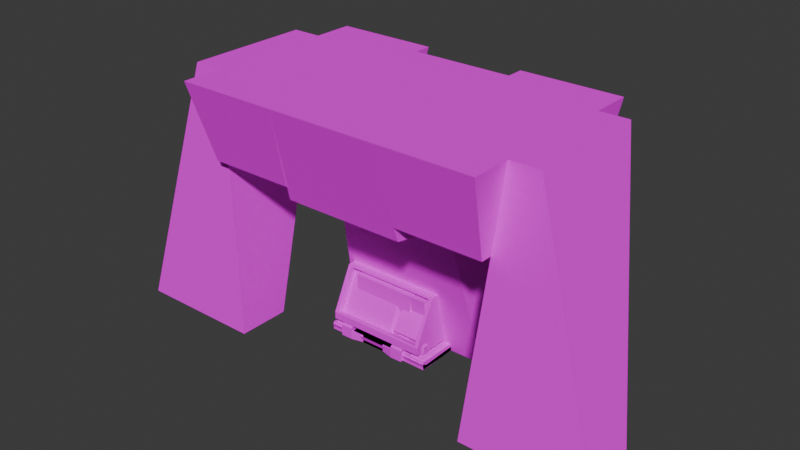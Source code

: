 # Source: desk_brutalist.blend  (saved by Blender 4.1.23; exported with 4.5.12 LTS)
import bpy
from mathutils import Matrix  # noqa: F401  (used for matrix-valued properties, if any)

bpy.ops.wm.read_factory_settings(use_empty=True)
scene = bpy.context.scene
scene.name = 'Scene'

# ---- collections
col_collection = bpy.data.collections.new('Collection'); scene.collection.children.link(col_collection)

# ---- images (referenced by path relative to the original .blend; pixels are not part of the script)
import os
ASSET_DIR = os.environ.get("B2B_ASSET_DIR", "")  # directory of the original .blend (textures are referenced by path, not embedded)
HERE = os.path.dirname(os.path.abspath(__file__))  # packed textures are extracted next to this script under _unpacked/

def load_image(name, relpath, width, height, colorspace="sRGB"):
    """Load a texture the original file referenced (path relative to the .blend, or extracted next to this script)."""
    p = next((c for c in (os.path.join(HERE, relpath), os.path.join(ASSET_DIR, relpath)) if relpath and os.path.exists(c)), "")
    if p:
        img = bpy.data.images.load(p, check_existing=True)
        img.name = name
    else:  # same state as the original file: an image datablock whose file is absent (Cycles renders it pink)
        img = bpy.data.images.new(name, width, height)
        img.source = "FILE"
        img.filepath = "//" + (relpath or name)
    img.colorspace_settings.name = colorspace
    return img
img_asphalt5_tex_png = load_image('asphalt5_tex.png', 'asphalt5_tex.png', 1024, 1024, 'sRGB')
img_monitor = load_image('Monitor', 'Monitor.png', 1024, 1024, 'sRGB')
img_keyboard = load_image('Keyboard', 'Keyboard.png', 1024, 1024, 'sRGB')
img_cpu = load_image('CPU', 'CPU.png', 1024, 1024, 'sRGB')

# ---- materials (node trees are filled in below, after node groups)
mat_material_003 = bpy.data.materials.new('Material.003')
mat_material_001 = bpy.data.materials.new('Material.001')
mat_material_002 = bpy.data.materials.new('Material.002')
mat_computer_brutalist_cpu_tex = bpy.data.materials.new('computer_brutalist_cpu_tex')

# ---- material node trees
mat_material_003.use_nodes = True; mat_material_003.node_tree.nodes.clear()
_N = mat_material_003.node_tree.nodes; _L = mat_material_003.node_tree.links
n0 = _N.new('ShaderNodeBsdfPrincipled'); n0.name = 'Principled BSDF'; n0.location = (10, 300)
n0.inputs[1].default_value = 0.1181
n0.inputs[2].default_value = 1.0
n0.inputs[3].default_value = 1.0
n1 = _N.new('ShaderNodeOutputMaterial'); n1.name = 'Material Output'; n1.location = (300, 300)
n2 = _N.new('ShaderNodeTexImage'); n2.name = 'Image Texture'; n2.location = (-280, 280)
n2.image = img_asphalt5_tex_png
n2.interpolation = 'Closest'
_L.new(n0.outputs[0], n1.inputs[0])
_L.new(n2.outputs[0], n0.inputs[0])
n1.is_active_output = True
mat_material_001.use_nodes = True; mat_material_001.node_tree.nodes.clear()
_N = mat_material_001.node_tree.nodes; _L = mat_material_001.node_tree.links
n0 = _N.new('ShaderNodeBsdfPrincipled'); n0.name = 'Principled BSDF'; n0.location = (-200, 100)
n0.inputs[2].default_value = 1.0
n1 = _N.new('ShaderNodeOutputMaterial'); n1.name = 'Material Output'; n1.location = (200, 100)
n2 = _N.new('ShaderNodeTexImage'); n2.name = 'Image Texture'; n2.location = (-490, 80)
n2.image = img_monitor
n2.interpolation = 'Closest'
_L.new(n0.outputs[0], n1.inputs[0])
_L.new(n2.outputs[0], n0.inputs[0])
n1.is_active_output = True
mat_material_002.use_nodes = True; mat_material_002.node_tree.nodes.clear()
_N = mat_material_002.node_tree.nodes; _L = mat_material_002.node_tree.links
n0 = _N.new('ShaderNodeBsdfPrincipled'); n0.name = 'Principled BSDF'; n0.location = (10, 300)
n1 = _N.new('ShaderNodeOutputMaterial'); n1.name = 'Material Output'; n1.location = (300, 300)
n2 = _N.new('ShaderNodeTexImage'); n2.name = 'Image Texture'; n2.location = (-280, 280)
n2.image = img_keyboard
n2.interpolation = 'Closest'
_L.new(n0.outputs[0], n1.inputs[0])
_L.new(n2.outputs[0], n0.inputs[0])
n1.is_active_output = True
mat_computer_brutalist_cpu_tex.use_nodes = True; mat_computer_brutalist_cpu_tex.node_tree.nodes.clear()
_N = mat_computer_brutalist_cpu_tex.node_tree.nodes; _L = mat_computer_brutalist_cpu_tex.node_tree.links
n0 = _N.new('ShaderNodeBsdfPrincipled'); n0.name = 'Principled BSDF'; n0.location = (-200, 100)
n0.inputs[2].default_value = 1.0
n1 = _N.new('ShaderNodeOutputMaterial'); n1.name = 'Material Output'; n1.location = (200, 100)
n2 = _N.new('ShaderNodeTexImage'); n2.name = 'Image Texture'; n2.location = (-490, 80)
n2.image = img_cpu
n2.interpolation = 'Closest'
_L.new(n0.outputs[0], n1.inputs[0])
_L.new(n2.outputs[0], n0.inputs[0])
n1.is_active_output = True

# ---- world
world_world = bpy.data.worlds.new('World'); scene.world = world_world
world_world.use_nodes = True; world_world.node_tree.nodes.clear()
_N = world_world.node_tree.nodes; _L = world_world.node_tree.links
n0 = _N.new('ShaderNodeOutputWorld'); n0.name = 'World Output'; n0.location = (200, 100)
n1 = _N.new('ShaderNodeBackground'); n1.name = 'Background'; n1.location = (-200, 100)
n1.inputs[0].default_value = (0.05088, 0.05088, 0.05088, 1.0)
_L.new(n1.outputs[0], n0.inputs[0])
n0.is_active_output = True
world_world.color = (0.05088, 0.05088, 0.05088)
world_world.use_sun_shadow = False
world_world.sun_shadow_jitter_overblur = 0.0

# ---- meshes
me_cube_001 = bpy.data.meshes.new('Cube.001')
me_cube_001.from_pydata([(0.2322, 0.3245, 1.161), (-0.2322, 0.3245, 1.161), (-0.3484, 0.2969, 0.0), (0.3484, 0.2969, 0.0), (-0.2322, -0.5302, 1.161), (0.6967, -0.5302, 1.161), (0.2322, -0.5302, 1.161), (-0.2322, -0.5302, 1.161), (-0.6967, -0.5302, 1.161), (0.2322, -0.5302, 1.161), (-0.6967, 0.405, 1.161), (-0.2322, 0.405, 1.161), (0.2322, 0.405, 1.161), (0.6967, 0.405, 1.161), (0.3484, 0.04967, 0.0), (-0.3484, 0.04967, 0.0), (-0.6619, 0.2969, 0.7984), (-0.2671, 0.2969, 0.7984), (0.2671, 0.2969, 0.7984), (0.6619, 0.2969, 0.7984), (0.6619, -0.4236, 0.7984), (0.2671, -0.4236, 0.7984), (-0.2671, -0.4236, 0.7984), (-0.6619, -0.4236, 0.7984), (1.161, -0.1834, 0.0), (0.8304, 0.2206, 1.161), (1.161, -0.4236, 0.0), (0.8304, -0.3473, 1.161), (0.5806, -0.4236, 0.0), (0.6967, -0.3473, 1.161), (0.5806, -0.1834, 0.0), (0.6967, 0.2206, 1.161), (-1.161, -0.1834, 0.0), (-0.8304, 0.2206, 1.161), (-1.161, -0.4236, 0.0), (-0.8304, -0.3473, 1.161), (-0.5806, -0.4236, 0.0), (-0.6967, -0.3473, 1.161), (-0.5806, -0.1834, 0.0), (-0.6967, 0.2206, 1.161), (-0.2749, -0.4027, 0.7342), (0.2749, -0.4027, 0.7342), (0.2749, 0.3144, 0.7342), (-0.2749, 0.3144, 0.7342), (-0.2799, -0.1152, 0.6845), (0.2799, -0.1152, 0.6845), (0.2799, 0.3132, 0.6845), (-0.2799, 0.3132, 0.6845)], [], [(46, 45, 14, 3), (8, 7, 11, 10), (6, 5, 13, 12), (44, 47, 2, 15), (16, 10, 11, 17), (18, 12, 13, 19), (47, 46, 3, 2), (20, 5, 6, 21), (22, 7, 8, 23), (14, 15, 2, 3), (22, 23, 16, 17), (7, 22, 17, 11), (4, 9, 0, 1), (20, 21, 18, 19), (29, 31, 30, 28), (24, 25, 27, 26), (29, 27, 25, 31), (26, 28, 30, 24), (30, 31, 25, 24), (32, 33, 39, 38), (39, 37, 36, 38), (36, 37, 35, 34), (36, 34, 32, 38), (35, 37, 39, 33), (34, 35, 33, 32), (45, 44, 15, 14), (10, 16, 23, 8), (5, 20, 19, 13), (12, 18, 21, 6), (26, 27, 29, 28), (9, 4, 40, 41), (1, 0, 42, 43), (4, 1, 43, 40), (0, 9, 41, 42), (41, 40, 44, 45), (43, 42, 46, 47), (40, 43, 47, 44), (42, 41, 45, 46)])
_uv = me_cube_001.uv_layers.new(name='UVMap')
_uv.uv.foreach_set('vector', [-3.323, -4.431, -1.892, -4.431, -2.443, -2.056, -3.269, -2.056, 3.279, 2.261, 4.884, 2.261, 4.884, 5.384, 3.279, 5.384, -0.5063, 2.31, 1.098, 2.31, 1.098, 5.434, -0.5063, 5.434, -4.83, -4.431, -3.399, -4.431, -3.453, -2.056, -4.279, -2.056, 4.577, 6.868, 3.279, 6.988, 3.279, 5.384, 4.577, 5.504, 5.875, 6.868, 4.577, 6.988, 4.577, 5.384, 5.875, 5.504, -5.979, -0.4306, -4.046, -0.4306, -3.809, 1.904, -6.216, 1.904, 0.7868, 6.918, -0.5063, 7.038, -0.5063, 5.434, 0.7868, 5.554, 7.168, 6.868, 5.875, 6.988, 5.875, 5.384, 7.168, 5.504, -0.5623, 1.067, -0.5623, 3.473, -1.388, 3.473, -1.388, 1.067, -2.446, 4.554, -1.082, 4.554, -1.082, 6.959, -2.446, 6.959, -1.804, -2.056, -0.5623, -1.7, -0.5623, 0.706, -1.804, 1.067, 1.098, 2.31, 2.702, 2.31, 2.702, 5.165, 1.098, 5.165, -3.809, 4.554, -2.446, 4.554, -2.446, 6.959, -3.809, 6.959, 1.499, -5.965, 3.392, -6.085, 2.299, -1.979, 1.499, -1.929, 0.586, 2.26, -0.5063, -1.896, 1.387, -1.778, 1.387, 2.31, 2.702, 2.31, 3.164, 2.31, 3.164, 4.207, 2.702, 4.207, 7.216, -1.896, 7.216, 0.1093, 6.414, 0.1093, 6.414, -1.896, -0.5063, -1.896, -0.1053, -6.085, 0.3563, -6.085, 1.499, -1.896, -3.809, 2.133, -2.667, -2.056, -2.205, -2.056, -1.804, 2.133, 3.279, -1.896, 5.172, -1.776, 5.172, 2.261, 4.372, 2.21, 3.392, -2.163, 3.793, -6.085, 4.254, -6.085, 5.397, -2.163, 6.414, 2.115, 6.414, 0.1093, 7.216, 0.1093, 7.216, 2.115, -1.024, 3.473, -0.5623, 3.473, -0.5623, 5.37, -1.024, 5.37, 1.387, 2.31, 1.387, -1.778, 3.279, -1.896, 2.187, 2.26, -3.573, 2.133, -1.639, 2.133, -1.403, 4.554, -3.809, 4.554, 6.414, 1.227, 5.172, 0.8664, 5.172, -1.54, 6.414, -1.896, 6.125, 5.384, 4.884, 5.028, 4.884, 2.621, 6.125, 2.261, 5.397, -6.085, 6.639, -5.724, 6.639, -3.318, 5.397, -2.962, -6.216, 5.826, -5.073, 1.904, -4.611, 1.904, -4.21, 5.826, 1.098, 6.917, 1.098, 5.312, 2.621, 5.165, 2.621, 7.064, -5.815, -2.056, -4.21, -2.056, -4.063, -0.5999, -5.962, -0.5999, -6.216, -6.085, -3.361, -6.085, -3.395, -4.604, -5.79, -4.604, -3.361, -6.085, -0.5063, -6.085, -0.9323, -4.604, -3.327, -4.604, 6.125, 4.177, 6.125, 2.278, 7.09, 2.261, 7.09, 4.194, -5.962, -0.5999, -4.063, -0.5999, -4.046, -0.4306, -5.979, -0.4306, -5.79, -4.604, -3.395, -4.604, -3.399, -4.431, -4.83, -4.431, -3.327, -4.604, -0.9323, -4.604, -1.892, -4.431, -3.323, -4.431])
me_cube_001.materials.append(mat_material_003)
me_cube_001.update()
me_cube_002 = bpy.data.meshes.new('Cube.002')
me_cube_002.from_pydata([(-0.311, -0.1412, 0.0002655), (-0.2981, -0.1282, 0.03577), (-0.311, 0.1395, 0.0002655), (-0.2981, 0.1266, 0.03577), (0.189, -0.1412, 0.0002655), (0.1761, -0.1282, 0.03577), (0.189, 0.1395, 0.0002655), (0.1761, 0.1266, 0.03577), (0.1057, 0.1395, 0.0002655), (0.02236, 0.1395, 0.0002655), (-0.06097, 0.1395, 0.0002655), (-0.1443, 0.1395, 0.0002655), (-0.2276, 0.1395, 0.0002655), (-0.2406, 0.1266, 0.03577), (-0.1443, 0.1395, 0.03577), (-0.06097, 0.1395, 0.03577), (0.02236, 0.1395, 0.03577), (0.1186, 0.1266, 0.03577), (-0.2276, -0.1412, 0.0002655), (-0.1443, -0.1412, 0.0002655), (-0.06097, -0.1412, 0.0002655), (0.02236, -0.1412, 0.0002655), (0.1057, -0.1412, 0.0002655), (0.1186, -0.1282, 0.03577), (0.02236, -0.1412, 0.03577), (-0.06097, -0.1412, 0.03577), (-0.1443, -0.1412, 0.03577), (-0.2406, -0.1282, 0.03577), (-0.311, 0.06935, 0.0002655), (-0.311, -0.0008195, 0.0002655), (-0.311, -0.07099, 0.0002655), (-0.2981, -0.08391, 0.03577), (-0.311, -0.0008195, 0.03577), (-0.2981, 0.08227, 0.03577), (0.189, -0.07099, 0.0002655), (0.189, -0.0008195, 0.0002655), (0.189, 0.06935, 0.0002655), (0.1761, 0.08227, 0.03577), (0.189, -0.0008195, 0.03577), (0.1761, -0.08391, 0.03577), (0.1186, 0.08227, 0.03577), (0.1057, -0.0008195, 0.03577), (0.1186, -0.08391, 0.03577), (0.02236, 0.06935, 0.03577), (0.02236, -0.0008195, 0.03577), (0.02236, -0.07099, 0.03577), (-0.06097, 0.06935, 0.03577), (-0.06097, -0.0008195, 0.03577), (-0.06097, -0.07099, 0.03577), (-0.1443, 0.06935, 0.03577), (-0.1443, -0.0008195, 0.03577), (-0.1443, -0.07099, 0.03577), (-0.2406, 0.08227, 0.03577), (-0.2276, -0.0008195, 0.03577), (-0.2406, -0.08391, 0.03577), (-0.2276, 0.06935, 0.0002655), (-0.2276, -0.0008195, 0.0002655), (-0.2276, -0.07099, 0.0002655), (-0.1443, 0.06935, 0.0002655), (-0.1443, -0.0008195, 0.0002655), (-0.1443, -0.07099, 0.0002655), (-0.06097, 0.06935, 0.0002655), (-0.06097, -0.0008195, 0.0002655), (-0.06097, -0.07099, 0.0002655), (0.02236, 0.06935, 0.0002655), (0.02236, -0.0008195, 0.0002655), (0.02236, -0.07099, 0.0002655), (0.1057, 0.06935, 0.0002655), (0.1057, -0.0008195, 0.0002655), (0.1057, -0.07099, 0.0002655), (-0.311, 0.06935, 0.03577), (-0.311, 0.1395, 0.03577), (0.1057, 0.1395, 0.03577), (0.189, 0.1395, 0.03577), (0.189, -0.07099, 0.03577), (0.189, -0.1412, 0.03577), (-0.2276, -0.1412, 0.03577), (-0.311, -0.1412, 0.03577), (-0.2276, 0.1395, 0.03577), (0.1057, -0.1412, 0.03577), (0.1057, -0.07099, 0.03577), (-0.2276, -0.07099, 0.03577), (-0.311, -0.07099, 0.03577), (0.189, 0.06935, 0.03577), (0.1057, 0.06935, 0.03577), (-0.2276, 0.06935, 0.03577), (-0.2891, 0.09124, 0.04383), (-0.2891, 0.1176, 0.04383), (0.1276, 0.1176, 0.04383), (0.1671, 0.1176, 0.04383), (0.1671, -0.09288, 0.04383), (0.1671, -0.1193, 0.04383), (-0.2495, -0.1193, 0.04383), (-0.2891, -0.1193, 0.04383), (-0.2495, 0.1176, 0.04383), (0.1276, -0.1193, 0.04383), (0.1276, -0.09288, 0.04383), (-0.2495, -0.09288, 0.04383), (-0.2891, -0.09288, 0.04383), (0.1671, 0.09124, 0.04383), (0.1276, 0.09124, 0.04383), (-0.2495, 0.09124, 0.04383), (-0.2981, 0.08227, 0.04383), (-0.2981, 0.1266, 0.04383), (0.1186, 0.1266, 0.04383), (0.1761, 0.1266, 0.04383), (0.1761, -0.08391, 0.04383), (0.1761, -0.1282, 0.04383), (-0.2406, -0.1282, 0.04383), (-0.2981, -0.1282, 0.04383), (-0.2406, 0.1266, 0.04383), (0.1186, -0.1282, 0.04383), (0.1186, -0.08391, 0.04383), (-0.2406, -0.08391, 0.04383), (-0.2981, -0.08391, 0.04383), (0.1761, 0.08227, 0.04383), (0.1186, 0.08227, 0.04383), (-0.2406, 0.08227, 0.04383), (-0.2891, 0.09124, 0.0575), (-0.2891, 0.1176, 0.0575), (0.1276, 0.1176, 0.0575), (0.1671, 0.1176, 0.0575), (0.1671, -0.09288, 0.0575), (0.1671, -0.1193, 0.0575), (-0.2495, -0.1193, 0.0575), (-0.2891, -0.1193, 0.0575), (-0.2495, 0.1176, 0.0575), (0.1276, -0.1193, 0.0575), (0.1276, -0.09288, 0.0575), (-0.2495, -0.09288, 0.0575), (-0.2891, -0.09288, 0.0575), (0.1671, 0.09124, 0.0575), (0.1276, 0.09124, 0.0575), (-0.2495, 0.09124, 0.0575), (-0.2891, 0.09124, 0.0675), (-0.2891, 0.1176, 0.0675), (-0.2495, -0.1193, 0.0675), (-0.2891, -0.1193, 0.0675), (-0.2495, 0.1176, 0.0675), (-0.2495, -0.09288, 0.0675), (-0.2891, -0.09288, 0.0675), (-0.2495, 0.09124, 0.0675), (0.1276, 0.1176, 0.0675), (0.1671, 0.1176, 0.0675), (0.1671, -0.09288, 0.0675), (0.1671, -0.1193, 0.0675), (0.1276, -0.1193, 0.0675), (0.1276, -0.09288, 0.0675), (0.1671, 0.09124, 0.0675), (0.1276, 0.09124, 0.0675), (-0.2958, 0.09124, 0.0575), (-0.2958, 0.1176, 0.0575), (0.1739, -0.09288, 0.0575), (0.1739, -0.1193, 0.0575), (-0.2958, -0.1193, 0.0575), (-0.2958, -0.09288, 0.0575), (0.1739, 0.1176, 0.0575), (0.1739, 0.09124, 0.0575), (-0.2958, 0.09124, 0.0675), (-0.2958, 0.1176, 0.0675), (-0.2958, -0.1193, 0.0675), (-0.2958, -0.09288, 0.0675), (0.1739, -0.09288, 0.0675), (0.1739, -0.1193, 0.0675), (0.1739, 0.1176, 0.0675), (0.1739, 0.09124, 0.0675), (-0.2891, 0.09124, 0.1001), (-0.2891, 0.1176, 0.1001), (-0.2891, -0.1193, 0.1001), (-0.2891, -0.09288, 0.1001), (0.1671, -0.09288, 0.1001), (0.1671, -0.1193, 0.1001), (0.1671, 0.1176, 0.1001), (0.1671, 0.09124, 0.1001), (-0.2958, 0.09124, 0.09086), (-0.2958, 0.1176, 0.09086), (-0.2958, -0.1193, 0.09086), (-0.2958, -0.09288, 0.09086), (0.1739, -0.09288, 0.09086), (0.1739, -0.1193, 0.09086), (0.1739, 0.1176, 0.09086), (0.1739, 0.09124, 0.09086), (-0.2495, -0.1527, 0.0675), (-0.2891, -0.1527, 0.0675), (0.1671, -0.1527, 0.0675), (0.1276, -0.1527, 0.0675), (0.1671, -0.1527, 0.1001), (-0.2891, -0.1527, 0.1001), (-0.2891, 0.1456, 0.0675), (-0.2495, 0.1456, 0.0675), (0.1276, 0.1456, 0.0675), (0.1671, 0.1456, 0.0675), (-0.2891, 0.1456, 0.1001), (0.1671, 0.1456, 0.1001), (-0.2891, 0.09124, 0.2955), (-0.2891, 0.1176, 0.2955), (-0.2891, -0.03471, 0.2955), (-0.2891, -0.01674, 0.2955), (0.1671, -0.01674, 0.2955), (0.1671, -0.03471, 0.2955), (0.1671, 0.1176, 0.2955), (0.1671, 0.09124, 0.2955), (0.1671, -0.05746, 0.2955), (-0.2891, -0.05746, 0.2955), (-0.2891, 0.1456, 0.2955), (0.1671, 0.1456, 0.2955), (0.1504, -0.1492, 0.1072), (-0.2724, -0.1492, 0.1072), (0.1504, -0.06095, 0.2883), (-0.2724, -0.06095, 0.2883), (0.1504, -0.1149, 0.09052), (-0.2724, -0.1149, 0.09052), (0.1504, -0.02666, 0.2716), (-0.2724, -0.02666, 0.2716), (0.007086, -0.1149, 0.09052), (0.007086, -0.02666, 0.2716), (0.1504, -0.07079, 0.1811), (-0.2724, -0.07079, 0.1811), (0.007086, -0.07079, 0.1811), (0.1504, -0.04967, 0.1708), (0.1504, -0.0938, 0.08023), (0.007086, -0.0938, 0.08023), (0.1504, -0.005546, 0.2613), (0.007086, -0.005546, 0.2613), (0.007086, -0.04967, 0.1708), (0.1364, -0.06466, 0.2029), (0.1364, -0.1315, 0.1207), (0.02106, -0.1315, 0.1207), (0.1364, -0.07194, 0.2707), (0.02106, -0.07194, 0.2707), (0.02106, -0.06466, 0.2029), (-0.008611, -0.1183, 0.1048), (-0.2567, -0.1183, 0.1048), (-0.008611, -0.03999, 0.2655), (-0.2567, -0.03999, 0.2655), (-0.2567, -0.07916, 0.1851), (-0.008611, -0.07916, 0.1851), (-0.01726, -0.1156, 0.1104), (-0.248, -0.1156, 0.1104), (-0.01726, -0.04272, 0.2599), (-0.248, -0.04272, 0.2599), (-0.248, -0.07916, 0.1851), (-0.01726, -0.07916, 0.1851), (0.1364, -0.06466, 0.2029), (0.1364, -0.1315, 0.1207), (0.02106, -0.1315, 0.1207), (0.1364, -0.07194, 0.2707), (0.02106, -0.07194, 0.2707), (0.02106, -0.06466, 0.2029), (-0.01726, -0.1156, 0.1104), (-0.248, -0.1156, 0.1104), (-0.01726, -0.04272, 0.2599), (-0.248, -0.04272, 0.2599), (-0.248, -0.07916, 0.1851), (-0.01726, -0.07916, 0.1851)], [], [(28, 70, 71, 2), (8, 72, 73, 6), (69, 34, 4, 22), (37, 7, 105, 115), (7, 17, 104, 105), (80, 45, 24, 79), (45, 48, 25, 24), (48, 51, 26, 25), (51, 81, 76, 26), (30, 57, 18, 0), (57, 60, 19, 18), (60, 63, 20, 19), (63, 66, 21, 20), (66, 69, 22, 21), (2, 71, 78, 12), (12, 78, 14, 11), (11, 14, 15, 10), (10, 15, 16, 9), (9, 16, 72, 8), (9, 8, 67, 64), (64, 67, 68, 65), (65, 68, 69, 66), (10, 9, 64, 61), (61, 64, 65, 62), (62, 65, 66, 63), (11, 10, 61, 58), (58, 61, 62, 59), (59, 62, 63, 60), (12, 11, 58, 55), (55, 58, 59, 56), (56, 59, 60, 57), (2, 12, 55, 28), (28, 55, 56, 29), (29, 56, 57, 30), (14, 78, 85, 49), (49, 85, 53, 50), (50, 53, 81, 51), (15, 14, 49, 46), (46, 49, 50, 47), (47, 50, 51, 48), (16, 15, 46, 43), (43, 46, 47, 44), (44, 47, 48, 45), (72, 16, 43, 84), (84, 43, 44, 41), (41, 44, 45, 80), (31, 1, 109, 114), (83, 84, 41, 38), (38, 41, 80, 74), (54, 31, 114, 113), (85, 70, 32, 53), (53, 32, 82, 81), (8, 6, 36, 67), (67, 36, 35, 68), (68, 35, 34, 69), (0, 77, 82, 30), (30, 82, 32, 29), (29, 32, 70, 28), (33, 3, 71, 70), (17, 7, 73, 72), (39, 5, 75, 74), (27, 1, 77, 76), (3, 13, 78, 71), (5, 23, 79, 75), (23, 42, 80, 79), (54, 27, 76, 81), (1, 31, 82, 77), (7, 37, 83, 73), (40, 17, 72, 84), (13, 52, 85, 78), (37, 40, 84, 83), (42, 39, 74, 80), (52, 33, 70, 85), (31, 54, 81, 82), (94, 87, 119, 126), (101, 94, 126, 133), (93, 92, 124, 125), (88, 100, 132, 120), (5, 39, 106, 107), (17, 40, 116, 104), (1, 27, 108, 109), (52, 13, 110, 117), (13, 3, 103, 110), (40, 37, 115, 116), (23, 5, 107, 111), (39, 42, 112, 106), (42, 23, 111, 112), (33, 52, 117, 102), (27, 54, 113, 108), (3, 33, 102, 103), (86, 87, 103, 102), (88, 89, 105, 104), (90, 91, 107, 106), (92, 93, 109, 108), (87, 94, 110, 103), (91, 95, 111, 107), (95, 96, 112, 111), (97, 92, 108, 113), (93, 98, 114, 109), (89, 99, 115, 105), (100, 88, 104, 116), (94, 101, 117, 110), (99, 100, 116, 115), (96, 90, 106, 112), (101, 86, 102, 117), (98, 97, 113, 114), (134, 118, 130, 140), (121, 120, 142, 143), (149, 132, 128, 147), (124, 129, 139, 136), (100, 99, 131, 132), (95, 91, 123, 127), (90, 96, 128, 122), (96, 95, 127, 128), (86, 101, 133, 118), (92, 97, 129, 124), (87, 86, 118, 119), (97, 98, 130, 129), (98, 93, 125, 130), (89, 88, 120, 121), (99, 89, 121, 131), (91, 90, 122, 123), (125, 124, 136, 137), (135, 119, 151, 159), (126, 119, 135, 138), (133, 126, 138, 141), (131, 121, 156, 157), (120, 132, 149, 142), (128, 127, 146, 147), (140, 130, 155, 161), (130, 125, 154, 155), (127, 123, 145, 146), (132, 131, 122, 128), (131, 148, 144, 122), (118, 133, 129, 130), (133, 141, 139, 129), (155, 154, 160, 161), (151, 150, 158, 159), (153, 152, 162, 163), (157, 156, 164, 165), (123, 122, 152, 153), (165, 164, 180, 181), (122, 144, 162, 152), (145, 123, 153, 163), (148, 131, 157, 165), (140, 161, 177, 169), (118, 134, 158, 150), (158, 134, 166, 174), (125, 137, 160, 154), (121, 143, 164, 156), (119, 118, 150, 151), (163, 162, 178, 179), (166, 167, 175, 174), (170, 171, 179, 178), (168, 169, 177, 176), (172, 173, 181, 180), (162, 144, 170, 178), (159, 158, 174, 175), (145, 163, 179, 171), (161, 160, 176, 177), (148, 165, 181, 173), (135, 159, 175, 167), (160, 137, 168, 176), (164, 143, 172, 180), (140, 169, 166, 134), (148, 173, 170, 144), (136, 139, 141, 138, 142, 149, 147, 146), (168, 137, 183, 187), (166, 169, 197, 194), (182, 185, 184, 186, 187, 183), (146, 145, 184, 185), (137, 136, 182, 183), (145, 171, 186, 184), (169, 168, 196, 197), (136, 146, 185, 182), (188, 192, 193, 191, 190, 189), (135, 167, 192, 188), (142, 138, 189, 190), (172, 143, 191, 193), (138, 135, 188, 189), (143, 142, 190, 191), (186, 171, 199, 202), (172, 193, 205, 200), (171, 170, 198, 199), (203, 187, 207, 209), (170, 173, 201, 198), (192, 167, 195, 204), (173, 172, 200, 201), (167, 166, 194, 195), (193, 192, 204, 205), (168, 187, 203, 196), (204, 195, 200, 205), (194, 201, 200, 195), (194, 197, 198, 201), (196, 199, 198, 197), (202, 199, 196, 203), (207, 211, 217), (187, 186, 206, 207), (202, 203, 209, 208), (186, 202, 208, 206), (214, 210, 220, 221), (209, 213, 215), (208, 212, 216), (206, 210, 214), (211, 214, 231, 232), (214, 218, 236, 231), (216, 212, 222, 219), (212, 208, 215), (208, 209, 215), (211, 207, 214), (207, 206, 214), (206, 208, 216), (210, 206, 216), (213, 209, 217), (209, 207, 217), (222, 223, 229, 228), (223, 224, 230, 229), (218, 214, 221, 224), (210, 216, 219, 220), (212, 215, 223, 222), (215, 218, 224, 223), (220, 219, 225, 226), (224, 221, 227, 230), (219, 222, 228, 225), (221, 220, 226, 227), (235, 232, 238, 241), (236, 233, 239, 242), (213, 217, 235, 234), (217, 211, 232, 235), (218, 215, 233, 236), (215, 213, 234, 233), (232, 231, 237, 238), (231, 236, 242, 237), (234, 235, 241, 240), (233, 234, 240, 239), (0, 18, 76, 77), (18, 19, 26, 76), (19, 20, 25, 26), (20, 21, 24, 25), (21, 22, 79, 24), (22, 4, 75, 79), (73, 83, 36, 6), (83, 38, 35, 36), (38, 74, 34, 35), (74, 75, 4, 34), (248, 243, 246, 247), (245, 244, 243, 248), (253, 254, 251, 252), (250, 249, 254, 253)])
_uv = me_cube_002.uv_layers.new(name='UVMap')
_uv.uv.foreach_set('vector', [0.9852, 0.4539, 0.9546, 0.4539, 0.9546, 0.3934, 0.9852, 0.3934, 0.9242, 0.4653, 0.8936, 0.4653, 0.8936, 0.3934, 0.9242, 0.3934, 0.3024, 0.3593, 0.3024, 0.4312, 0.242, 0.4312, 0.242, 0.3593, 0.4615, 0.8825, 0.4615, 0.8442, 0.4684, 0.8442, 0.4684, 0.8825, 0.406, 0.7957, 0.406, 0.8453, 0.399, 0.8453, 0.399, 0.7957, 0.0605, 0.07186, 0.0605, 0.1437, 2.77e-08, 0.1437, 3.312e-08, 0.07186, 0.0605, 0.1437, 0.0605, 0.2156, 2.227e-08, 0.2156, 2.77e-08, 0.1437, 0.0605, 0.2156, 0.0605, 0.2874, 1.685e-08, 0.2874, 2.227e-08, 0.2156, 0.0605, 0.2874, 0.0605, 0.3593, 1.142e-08, 0.3593, 1.685e-08, 0.2874, 0.3024, -2.866e-09, 0.3024, 0.07186, 0.242, 0.07186, 0.242, -7.431e-09, 0.3024, 0.07186, 0.3024, 0.1437, 0.242, 0.1437, 0.242, 0.07186, 0.3024, 0.1437, 0.3024, 0.2156, 0.242, 0.2156, 0.242, 0.1437, 0.3024, 0.2156, 0.3024, 0.2874, 0.242, 0.2874, 0.242, 0.2156, 0.3024, 0.2874, 0.3024, 0.3593, 0.242, 0.3593, 0.242, 0.2874, 0.9242, 0.8246, 0.8936, 0.8246, 0.8936, 0.7527, 0.9242, 0.7527, 0.9242, 0.7527, 0.8936, 0.7527, 0.8936, 0.6809, 0.9242, 0.6809, 0.9242, 0.6809, 0.8936, 0.6809, 0.8936, 0.609, 0.9242, 0.609, 0.9242, 0.609, 0.8936, 0.609, 0.8936, 0.5371, 0.9242, 0.5371, 0.9242, 0.5371, 0.8936, 0.5371, 0.8936, 0.4653, 0.9242, 0.4653, 0.4838, 0.2874, 0.4838, 0.3593, 0.4233, 0.3593, 0.4233, 0.2874, 0.4233, 0.2874, 0.4233, 0.3593, 0.3629, 0.3593, 0.3629, 0.2874, 0.3629, 0.2874, 0.3629, 0.3593, 0.3024, 0.3593, 0.3024, 0.2874, 0.4838, 0.2156, 0.4838, 0.2874, 0.4233, 0.2874, 0.4233, 0.2156, 0.4233, 0.2156, 0.4233, 0.2874, 0.3629, 0.2874, 0.3629, 0.2156, 0.3629, 0.2156, 0.3629, 0.2874, 0.3024, 0.2874, 0.3024, 0.2156, 0.4838, 0.1437, 0.4838, 0.2156, 0.4233, 0.2156, 0.4233, 0.1437, 0.4233, 0.1437, 0.4233, 0.2156, 0.3629, 0.2156, 0.3629, 0.1437, 0.3629, 0.1437, 0.3629, 0.2156, 0.3024, 0.2156, 0.3024, 0.1437, 0.4838, 0.07186, 0.4838, 0.1437, 0.4233, 0.1437, 0.4233, 0.07186, 0.4233, 0.07186, 0.4233, 0.1437, 0.3629, 0.1437, 0.3629, 0.07186, 0.3629, 0.07186, 0.3629, 0.1437, 0.3024, 0.1437, 0.3024, 0.07186, 0.4838, 1.083e-08, 0.4838, 0.07186, 0.4233, 0.07186, 0.4233, 6.262e-09, 0.4233, 6.262e-09, 0.4233, 0.07186, 0.3629, 0.07186, 0.3629, 1.698e-09, 0.3629, 1.698e-09, 0.3629, 0.07186, 0.3024, 0.07186, 0.3024, -2.866e-09, 0.242, 0.2874, 0.242, 0.3593, 0.1815, 0.3593, 0.1815, 0.2874, 0.1815, 0.2874, 0.1815, 0.3593, 0.121, 0.3593, 0.121, 0.2874, 0.121, 0.2874, 0.121, 0.3593, 0.0605, 0.3593, 0.0605, 0.2874, 0.242, 0.2156, 0.242, 0.2874, 0.1815, 0.2874, 0.1815, 0.2156, 0.1815, 0.2156, 0.1815, 0.2874, 0.121, 0.2874, 0.121, 0.2156, 0.121, 0.2156, 0.121, 0.2874, 0.0605, 0.2874, 0.0605, 0.2156, 0.242, 0.1437, 0.242, 0.2156, 0.1815, 0.2156, 0.1815, 0.1437, 0.1815, 0.1437, 0.1815, 0.2156, 0.121, 0.2156, 0.121, 0.1437, 0.121, 0.1437, 0.121, 0.2156, 0.0605, 0.2156, 0.0605, 0.1437, 0.242, 0.07186, 0.242, 0.1437, 0.1815, 0.1437, 0.1815, 0.07186, 0.1815, 0.07186, 0.1815, 0.1437, 0.121, 0.1437, 0.121, 0.07186, 0.121, 0.07186, 0.121, 0.1437, 0.0605, 0.1437, 0.0605, 0.07186, 0.3134, 0.8246, 0.3134, 0.8628, 0.3065, 0.8628, 0.3065, 0.8246, 0.1815, 1.37e-08, 0.1815, 0.07186, 0.121, 0.07186, 0.121, 9.135e-09, 0.121, 9.135e-09, 0.121, 0.07186, 0.0605, 0.07186, 0.0605, 4.567e-09, 0.4129, 0.7957, 0.4129, 0.8453, 0.406, 0.8453, 0.406, 0.7957, 0.1815, 0.3593, 0.1815, 0.4312, 0.121, 0.4312, 0.121, 0.3593, 0.121, 0.3593, 0.121, 0.4312, 0.0605, 0.4312, 0.0605, 0.3593, 0.4838, 0.3593, 0.4838, 0.4312, 0.4233, 0.4312, 0.4233, 0.3593, 0.4233, 0.3593, 0.4233, 0.4312, 0.3629, 0.4312, 0.3629, 0.3593, 0.3629, 0.3593, 0.3629, 0.4312, 0.3024, 0.4312, 0.3024, 0.3593, 0.9852, 0.6354, 0.9546, 0.6354, 0.9546, 0.5749, 0.9852, 0.5749, 0.9852, 0.5749, 0.9546, 0.5749, 0.9546, 0.5144, 0.9852, 0.5144, 0.9852, 0.5144, 0.9546, 0.5144, 0.9546, 0.4539, 0.9852, 0.4539, 0.1926, 0.42, 0.2308, 0.42, 0.242, 0.4312, 0.1815, 0.4312, 0.2308, 0.06072, 0.2308, 0.01114, 0.242, 1.827e-08, 0.242, 0.07186, 0.04936, 0.01114, 0.01114, 0.01114, 3.855e-08, 2.91e-15, 0.0605, 4.567e-09, 0.01114, 0.3704, 0.01114, 0.42, 5.997e-09, 0.4312, 1.142e-08, 0.3593, 0.2308, 0.42, 0.2308, 0.3704, 0.242, 0.3593, 0.242, 0.4312, 0.01114, 0.01114, 0.01114, 0.06072, 3.312e-08, 0.07186, 3.855e-08, 2.91e-15, 0.01114, 0.06072, 0.04936, 0.06072, 0.0605, 0.07186, 3.312e-08, 0.07186, 0.04936, 0.3704, 0.01114, 0.3704, 1.142e-08, 0.3593, 0.0605, 0.3593, 0.01114, 0.42, 0.04936, 0.42, 0.0605, 0.4312, 5.997e-09, 0.4312, 0.2308, 0.01114, 0.1926, 0.01114, 0.1815, 1.37e-08, 0.242, 1.827e-08, 0.1926, 0.06072, 0.2308, 0.06072, 0.242, 0.07186, 0.1815, 0.07186, 0.2308, 0.3704, 0.1926, 0.3704, 0.1815, 0.3593, 0.242, 0.3593, 0.1926, 0.01114, 0.1926, 0.06072, 0.1815, 0.07186, 0.1815, 1.37e-08, 0.04936, 0.06072, 0.04936, 0.01114, 0.0605, 4.567e-09, 0.0605, 0.07186, 0.1926, 0.3704, 0.1926, 0.42, 0.1815, 0.4312, 0.1815, 0.3593, 0.04936, 0.42, 0.04936, 0.3704, 0.0605, 0.3593, 0.0605, 0.4312, 0.4806, 0.8442, 0.4465, 0.8442, 0.4465, 0.8324, 0.4806, 0.8324, 0.9597, 0.02276, 0.9597, 2.245e-06, 0.9715, 9.469e-07, 0.9715, 0.02275, 0.07404, 0.8728, 0.03994, 0.8728, 0.03994, 0.8611, 0.07404, 0.8611, 0.3921, 0.7957, 0.3921, 0.8185, 0.3803, 0.8185, 0.3803, 0.7957, 0.3204, 0.8628, 0.3204, 0.8246, 0.3273, 0.8246, 0.3273, 0.8628, 0.3065, 0.8246, 0.3065, 0.8628, 0.2995, 0.8628, 0.2995, 0.8246, 0.3578, 0.8246, 0.3578, 0.8742, 0.3509, 0.8742, 0.3509, 0.8246, 0.4406, 0.8825, 0.4406, 0.8442, 0.4476, 0.8442, 0.4476, 0.8825, 0.399, 0.7957, 0.399, 0.8453, 0.3921, 0.8453, 0.3921, 0.7957, 0.3647, 0.8246, 0.3647, 0.8742, 0.3578, 0.8742, 0.3578, 0.8246, 0.3716, 0.8246, 0.3716, 0.8742, 0.3647, 0.8742, 0.3647, 0.8246, 0.4199, 0.7957, 0.4199, 0.8453, 0.4129, 0.8453, 0.4129, 0.7957, 0.4545, 0.8442, 0.4545, 0.8825, 0.4476, 0.8825, 0.4476, 0.8442, 0.6837, 0.8209, 0.6837, 0.8705, 0.6768, 0.8705, 0.6768, 0.8209, 0.3134, 0.8628, 0.3134, 0.8246, 0.3204, 0.8246, 0.3204, 0.8628, 0.4615, 0.8442, 0.4615, 0.8825, 0.4545, 0.8825, 0.4545, 0.8442, 0.2422, 0.8664, 0.265, 0.8664, 0.2727, 0.8742, 0.2345, 0.8742, 0.2268, 0.8664, 0.2268, 0.8323, 0.2345, 0.8246, 0.2345, 0.8742, 0.1503, 0.8323, 0.1276, 0.8323, 0.1198, 0.8246, 0.158, 0.8246, 0.1658, 0.8323, 0.1658, 0.8664, 0.158, 0.8742, 0.158, 0.8246, 0.265, 0.8664, 0.265, 0.8323, 0.2727, 0.8246, 0.2727, 0.8742, 0.1276, 0.8323, 0.1276, 0.8664, 0.1198, 0.8742, 0.1198, 0.8246, 0.1276, 0.8664, 0.1503, 0.8664, 0.158, 0.8742, 0.1198, 0.8742, 0.1885, 0.8323, 0.1658, 0.8323, 0.158, 0.8246, 0.1963, 0.8246, 0.1658, 0.8664, 0.1885, 0.8664, 0.1963, 0.8742, 0.158, 0.8742, 0.2268, 0.8323, 0.204, 0.8323, 0.1963, 0.8246, 0.2345, 0.8246, 0.204, 0.8664, 0.2268, 0.8664, 0.2345, 0.8742, 0.1963, 0.8742, 0.265, 0.8323, 0.2422, 0.8323, 0.2345, 0.8246, 0.2727, 0.8246, 0.204, 0.8323, 0.204, 0.8664, 0.1963, 0.8742, 0.1963, 0.8246, 0.1503, 0.8664, 0.1503, 0.8323, 0.158, 0.8246, 0.158, 0.8742, 0.2422, 0.8323, 0.2422, 0.8664, 0.2345, 0.8742, 0.2345, 0.8246, 0.1885, 0.8664, 0.1885, 0.8323, 0.1963, 0.8246, 0.1963, 0.8742, 0.8849, 0.6975, 0.8935, 0.6975, 0.8935, 0.8563, 0.8849, 0.8563, 0.03411, 0.8613, 0.0, 0.8613, 0.0, 0.8527, 0.03411, 0.8527, 0.3716, 0.8185, 0.3803, 0.8185, 0.3803, 0.9772, 0.3716, 0.9772, 0.9715, 0.2043, 0.9715, 0.1815, 0.9801, 0.1815, 0.9801, 0.2043, 0.6837, 0.7868, 0.6837, 0.8209, 0.672, 0.8209, 0.672, 0.7868, 0.1198, 0.8728, 0.08571, 0.8728, 0.08571, 0.8611, 0.1198, 0.8611, 0.4838, 0.6721, 0.4838, 0.7062, 0.472, 0.7062, 0.472, 0.6721, 0.3921, 0.9772, 0.3921, 1.0, 0.3803, 1.0, 0.3803, 0.9772, 0.4837, 0.7403, 0.4837, 0.7745, 0.472, 0.7745, 0.472, 0.7403, 0.9597, 0.2043, 0.9597, 0.1815, 0.9715, 0.1815, 0.9715, 0.2043, 0.3509, 0.8246, 0.3509, 0.8473, 0.3391, 0.8473, 0.3391, 0.8246, 0.4838, 0.7062, 0.4838, 0.7403, 0.472, 0.7403, 0.472, 0.7062, 0.3391, 0.8246, 0.3391, 0.8473, 0.3273, 0.8473, 0.3273, 0.8246, 0.03411, 0.8731, 0.0, 0.8731, 0.0, 0.8613, 0.03411, 0.8613, 0.2727, 0.8473, 0.2727, 0.8246, 0.2845, 0.8246, 0.2845, 0.8473, 0.2845, 0.8473, 0.2845, 0.8246, 0.2963, 0.8246, 0.2963, 0.8473, 0.07404, 0.8611, 0.03994, 0.8611, 0.03994, 0.8525, 0.07404, 0.8525, 0.4465, 0.8238, 0.4465, 0.8324, 0.4406, 0.8324, 0.4406, 0.8238, 0.4806, 0.8324, 0.4465, 0.8324, 0.4465, 0.8238, 0.4806, 0.8238, 0.9715, 0.02275, 0.9715, 9.469e-07, 0.9801, -2.515e-09, 0.9801, 0.02275, 0.8578, 0.3646, 0.8578, 0.3873, 0.852, 0.3873, 0.852, 0.3646, 0.3803, 0.7957, 0.3803, 0.8185, 0.3716, 0.8185, 0.3716, 0.7957, 0.3803, 0.9772, 0.3803, 1.0, 0.3716, 1.0, 0.3716, 0.9772, 0.4743, 0.8723, 0.4743, 0.8809, 0.4684, 0.8809, 0.4684, 0.8723, 0.8403, 0.3873, 0.8403, 0.3646, 0.8461, 0.3646, 0.8461, 0.3873, 0.1198, 0.8611, 0.08571, 0.8611, 0.08571, 0.8525, 0.1198, 0.8525, 0.6381, 0.9455, 0.6039, 0.9455, 0.6039, 0.7868, 0.6381, 0.7868, 0.6884, 0.4403, 0.697, 0.4403, 0.697, 0.5991, 0.6884, 0.5991, 0.6039, 0.9455, 0.5698, 0.9455, 0.5698, 0.7868, 0.6039, 0.7868, 0.9715, 0.02275, 0.9801, 0.02275, 0.9801, 0.1815, 0.9715, 0.1815, 0.8936, 0.8562, 0.8936, 0.8789, 0.8849, 0.8789, 0.8849, 0.8562, 0.8936, 0.6747, 0.8936, 0.6974, 0.8849, 0.6974, 0.8849, 0.6747, 0.6883, 0.6217, 0.6883, 0.599, 0.697, 0.599, 0.697, 0.6217, 0.6883, 0.4402, 0.6883, 0.4175, 0.697, 0.4175, 0.697, 0.4402, 0.8636, 0.3646, 0.8636, 0.3873, 0.8578, 0.3873, 0.8578, 0.3646, 0.697, 0.4402, 0.697, 0.4175, 0.7171, 0.4174, 0.7171, 0.4402, 0.4743, 0.8809, 0.4743, 0.8723, 0.4801, 0.8723, 0.4801, 0.8809, 0.08571, 0.8525, 0.08571, 0.8611, 0.07988, 0.8611, 0.07988, 0.8525, 0.399, 0.8732, 0.399, 0.8818, 0.3932, 0.8818, 0.3932, 0.8732, 0.4743, 0.8723, 0.4684, 0.8723, 0.4684, 0.8522, 0.4743, 0.8442, 0.399, 0.8818, 0.399, 0.8732, 0.4048, 0.8732, 0.4048, 0.8818, 0.4048, 0.8732, 0.399, 0.8732, 0.399, 0.8453, 0.4048, 0.8532, 0.07404, 0.8611, 0.07404, 0.8525, 0.07988, 0.8525, 0.07988, 0.8611, 0.03411, 0.8613, 0.03411, 0.8527, 0.03994, 0.8527, 0.03994, 0.8613, 0.8461, 0.3873, 0.8461, 0.3646, 0.852, 0.3646, 0.852, 0.3873, 0.697, 0.6217, 0.697, 0.599, 0.7171, 0.599, 0.7171, 0.6217, 0.8568, 0.6975, 0.8568, 0.6748, 0.8648, 0.6747, 0.8648, 0.6974, 0.7251, 0.5991, 0.7251, 0.6218, 0.7171, 0.6217, 0.7171, 0.599, 0.8568, 0.879, 0.8568, 0.8563, 0.8648, 0.8562, 0.8648, 0.8789, 0.7251, 0.4175, 0.7251, 0.4403, 0.7171, 0.4402, 0.7171, 0.4174, 0.4801, 0.8723, 0.4743, 0.8723, 0.4743, 0.8442, 0.4801, 0.8522, 0.8849, 0.6747, 0.8849, 0.6974, 0.8648, 0.6974, 0.8648, 0.6747, 0.08571, 0.8525, 0.07988, 0.8525, 0.07988, 0.8325, 0.08571, 0.8246, 0.8849, 0.8562, 0.8849, 0.8789, 0.8648, 0.8789, 0.8648, 0.8562, 0.399, 0.8732, 0.3932, 0.8732, 0.3932, 0.8532, 0.399, 0.8453, 0.4465, 0.8238, 0.4406, 0.8238, 0.4406, 0.8037, 0.4465, 0.7957, 0.07988, 0.8525, 0.07404, 0.8525, 0.07404, 0.8246, 0.07988, 0.8325, 0.03994, 0.8527, 0.03411, 0.8527, 0.03411, 0.8246, 0.03994, 0.8325, 0.8849, 0.8563, 0.8568, 0.8563, 0.8568, 0.6975, 0.8849, 0.6975, 0.697, 0.4403, 0.7251, 0.4403, 0.7251, 0.5991, 0.697, 0.5991, 0.5126, 0.03411, 0.5353, 0.03411, 0.694, 0.03411, 0.7167, 0.03411, 0.7167, 0.3593, 0.694, 0.3593, 0.5353, 0.3593, 0.5126, 0.3593, 0.8568, 0.879, 0.8849, 0.879, 0.8849, 0.9079, 0.8568, 0.9079, 0.8568, 0.6975, 0.8568, 0.8563, 0.6883, 0.7906, 0.6883, 0.6975, 0.6883, 0.4275, 0.6883, 0.7527, 0.6883, 0.7868, 0.6604, 0.7868, 0.6604, 0.3934, 0.6883, 0.3934, 0.5126, 0.3593, 0.5126, 0.3934, 0.4838, 0.3934, 0.4838, 0.3593, 0.5126, -1.27e-08, 0.5126, 0.03411, 0.4838, 0.03411, 0.4838, -1.487e-08, 0.697, 0.6218, 0.7251, 0.6218, 0.7251, 0.6506, 0.697, 0.6506, 0.8568, 0.8563, 0.8568, 0.879, 0.6883, 0.8061, 0.6883, 0.7906, 0.5126, 0.03411, 0.5126, 0.3593, 0.4838, 0.3593, 0.4838, 0.03411, 0.1966, 0.8246, 0.1685, 0.8246, 0.1685, 0.4312, 0.1966, 0.4312, 0.1966, 0.4653, 0.1966, 0.7905, 0.8849, 0.6748, 0.8568, 0.6748, 0.8568, 0.6507, 0.8849, 0.6507, 0.7167, 0.3593, 0.7167, 0.03411, 0.7408, 0.03411, 0.7408, 0.3593, 0.7251, 0.4175, 0.697, 0.4175, 0.697, 0.3934, 0.7251, 0.3934, 0.7167, 0.03411, 0.7167, 2.711e-09, 0.7408, 4.529e-09, 0.7408, 0.03411, 0.7167, 0.3934, 0.7167, 0.3593, 0.7408, 0.3593, 0.7408, 0.3934, 0.7251, 0.6506, 0.7251, 0.6218, 0.8936, 0.5489, 0.8936, 0.5685, 0.7251, 0.4175, 0.7251, 0.3934, 0.8936, 0.3934, 0.8936, 0.4175, 0.7251, 0.6218, 0.7251, 0.5991, 0.8936, 0.5334, 0.8936, 0.5489, 0.4838, 0.3934, 0.6604, 0.3934, 0.6539, 0.4078, 0.4903, 0.4078, 0.7251, 0.5991, 0.7251, 0.4403, 0.8936, 0.4403, 0.8936, 0.5334, 0.8568, 0.6507, 0.8568, 0.6748, 0.6883, 0.6747, 0.6883, 0.6506, 0.7251, 0.4403, 0.7251, 0.4175, 0.8936, 0.4175, 0.8936, 0.4403, 0.8568, 0.6748, 0.8568, 0.6975, 0.6883, 0.6975, 0.6883, 0.6747, 0.1685, 0.4312, 0.1685, 0.8246, -4.43e-09, 0.8246, 2.527e-08, 0.4312, 0.8568, 0.879, 0.8568, 0.9079, 0.6883, 0.8257, 0.6883, 0.8061, 0.3716, 0.8246, 0.3475, 0.8246, 0.3475, 0.4312, 0.3716, 0.4312, 0.3248, 0.8246, 0.3248, 0.4312, 0.3475, 0.4312, 0.3475, 0.8246, 0.3248, 0.8246, 0.2317, 0.8246, 0.2317, 0.4312, 0.3248, 0.4312, 0.2162, 0.8246, 0.2162, 0.4312, 0.2317, 0.4312, 0.2317, 0.8246, 0.1966, 0.4312, 0.2162, 0.4312, 0.2162, 0.8246, 0.1966, 0.8246, 0.5698, 0.9605, 0.5369, 0.9605, 0.5369, 0.8737, 0.6604, 0.3934, 0.6604, 0.7868, 0.6539, 0.7724, 0.6539, 0.4078, 0.4838, 0.7868, 0.4838, 0.3934, 0.4903, 0.4078, 0.4903, 0.7724, 0.6604, 0.7868, 0.4838, 0.7868, 0.4903, 0.7724, 0.6539, 0.7724, 0.4503, 0.5548, 0.4503, 0.4312, 0.4687, 0.4312, 0.4687, 0.5548, 0.3716, 0.4312, 0.4018, 0.4312, 0.4018, 0.6721, 0.4838, 0.7868, 0.5167, 0.7868, 0.5167, 0.8737, 0.4204, 0.4312, 0.4503, 0.4312, 0.4503, 0.5548, 0.7408, 0.241, 0.7408, 1.076e-08, 0.7527, 0.01354, 0.7527, 0.2274, 0.7408, 1.076e-08, 0.8226, 1.254e-09, 0.8253, 0.01354, 0.7527, 0.01354, 0.5167, 0.8737, 0.5167, 0.7868, 0.5369, 0.7868, 0.5369, 0.8737, 0.4018, 0.7957, 0.3716, 0.7957, 0.4018, 0.6721, 0.3716, 0.7957, 0.3716, 0.4312, 0.4018, 0.6721, 0.4503, 0.7957, 0.4204, 0.7957, 0.4503, 0.5548, 0.4204, 0.7957, 0.4204, 0.4312, 0.4503, 0.5548, 0.4838, 0.9605, 0.4838, 0.7868, 0.5167, 0.8737, 0.5167, 0.9605, 0.4838, 0.9605, 0.5167, 0.8737, 0.5369, 0.7868, 0.5698, 0.7868, 0.5369, 0.8737, 0.5698, 0.7868, 0.5698, 0.9605, 0.5369, 0.8737, 0.8977, 0.241, 0.8977, 0.3646, 0.8403, 0.3525, 0.8403, 0.253, 0.9597, 0.1737, 0.9597, 0.2606, 0.9357, 0.2413, 0.9045, 0.1915, 0.4406, 0.8826, 0.4406, 0.9694, 0.4204, 0.9694, 0.4204, 0.8826, 0.5167, 0.9605, 0.5167, 0.8737, 0.5369, 0.8737, 0.5369, 0.9605, 0.4018, 0.7957, 0.4018, 0.6721, 0.4204, 0.6721, 0.4204, 0.7957, 0.4406, 0.7957, 0.4406, 0.8826, 0.4204, 0.8826, 0.4204, 0.7957, 0.9045, 0.1737, 0.9045, 0.08685, 0.9284, 0.06765, 0.9492, 0.1566, 0.9597, 0.2606, 0.9597, 0.3474, 0.915, 0.3303, 0.9357, 0.2413, 0.9045, 0.08685, 0.9045, 3.24e-08, 0.9597, 0.01779, 0.9284, 0.06765, 0.672, 0.7868, 0.672, 0.9104, 0.6381, 0.8984, 0.6381, 0.7989, 0.8253, 0.2274, 0.7527, 0.2274, 0.7577, 0.22, 0.8253, 0.22, 0.8253, 0.01354, 0.898, 0.01354, 0.8929, 0.021, 0.8253, 0.021, 0.9045, 0.241, 0.8226, 0.241, 0.8253, 0.2274, 0.898, 0.2274, 0.8226, 0.241, 0.7408, 0.241, 0.7527, 0.2274, 0.8253, 0.2274, 0.8226, 1.254e-09, 0.9045, -9.058e-09, 0.898, 0.01354, 0.8253, 0.01354, 0.4838, 0.4312, 0.4838, 0.6721, 0.4724, 0.6586, 0.4724, 0.4447, 0.7527, 0.2274, 0.7527, 0.01354, 0.7577, 0.021, 0.7577, 0.22, 0.7527, 0.01354, 0.8253, 0.01354, 0.8253, 0.021, 0.7577, 0.021, 0.898, 0.2274, 0.8253, 0.2274, 0.8253, 0.22, 0.8929, 0.22, 0.898, 0.01354, 0.898, 0.2274, 0.8929, 0.22, 0.8929, 0.021, 0.9546, 0.3934, 0.9546, 0.4653, 0.9242, 0.4653, 0.9242, 0.3934, 0.9546, 0.4653, 0.9546, 0.5371, 0.9242, 0.5371, 0.9242, 0.4653, 0.9546, 0.5371, 0.9546, 0.609, 0.9242, 0.609, 0.9242, 0.5371, 0.9546, 0.609, 0.9546, 0.6809, 0.9242, 0.6809, 0.9242, 0.609, 0.9546, 0.6809, 0.9546, 0.7527, 0.9242, 0.7527, 0.9242, 0.6809, 0.9546, 0.7527, 0.9546, 0.8246, 0.9242, 0.8246, 0.9242, 0.7527, 0.9852, 0.6354, 0.9852, 0.6959, 0.9546, 0.6959, 0.9546, 0.6354, 0.9852, 0.6959, 0.9852, 0.7564, 0.9546, 0.7564, 0.9546, 0.6959, 0.9852, 0.7564, 0.9852, 0.8169, 0.9546, 0.8169, 0.9546, 0.7564, 0.9852, 0.8169, 0.9852, 0.8775, 0.9546, 0.8775, 0.9546, 0.8169, 0.5834, 0.5541, 0.5834, 0.4546, 0.6409, 0.4546, 0.6409, 0.5541, 0.5066, 0.5541, 0.5066, 0.4546, 0.5834, 0.4546, 0.5834, 0.5541, 0.5748, 0.759, 0.5748, 0.5786, 0.6399, 0.5786, 0.6399, 0.759, 0.5098, 0.759, 0.5098, 0.5786, 0.5748, 0.5786, 0.5748, 0.759])
me_cube_002.materials.append(mat_material_001)
me_cube_002.update()
me_cube_004 = bpy.data.meshes.new('Cube.004')
me_cube_004.from_pydata([(-0.311, 0.1167, 0.0002655), (0.189, 0.1167, 0.0002655), (-0.2276, 0.1167, 0.0002655), (-0.1443, 0.1167, 0.0002655), (-0.06097, 0.1167, 0.0002655), (0.02236, 0.1167, 0.0002655), (0.1057, 0.1167, 0.0002655), (0.02236, 0.1259, 0.04139), (-0.06097, 0.1259, 0.04139), (-0.1443, 0.1259, 0.04139), (0.189, 0.1259, 0.04139), (-0.2276, 0.1259, 0.04139), (-0.311, 0.1259, 0.04139), (0.1057, 0.1259, 0.04139), (-0.311, -0.1375, 0.0002655), (-0.311, -0.1467, 0.03015), (0.189, -0.1467, 0.03015), (0.189, -0.1375, 0.0002655), (0.1057, -0.1375, 0.0002655), (-0.2276, -0.1467, 0.03015), (-0.2276, -0.1375, 0.0002655), (-0.1443, -0.1375, 0.0002655), (-0.06097, -0.1375, 0.0002655), (0.02236, -0.1375, 0.0002655), (0.1057, -0.1467, 0.03015), (0.02236, -0.1467, 0.03015), (-0.06097, -0.1467, 0.03015), (-0.1443, -0.1467, 0.03015), (0.1057, 0.1005, 0.02196), (0.1057, -0.1193, 0.01556), (0.02236, -0.1134, -0.0009826), (0.02236, 0.09152, 0.001492), (0.1057, 0.09152, 0.001492), (0.1057, -0.1134, -0.0009826), (-0.2276, -0.1193, 0.01556), (-0.2276, 0.1005, 0.02196), (-0.311, 0.1005, 0.02196), (-0.311, -0.1193, 0.01556), (0.189, -0.1193, 0.01556), (0.189, 0.1005, 0.02196), (0.02236, 0.1005, 0.02196), (0.02236, -0.1193, 0.01556), (-0.06097, 0.1005, 0.02196), (-0.06097, -0.1193, 0.01556), (-0.2276, 0.09152, 0.001492), (-0.2276, -0.1134, -0.0009826), (-0.311, -0.1134, -0.0009826), (-0.311, 0.09152, 0.001492), (-0.1443, 0.1005, 0.02196), (-0.1443, -0.1193, 0.01556), (-0.1443, 0.09152, 0.001492), (-0.1443, -0.1134, -0.0009826), (0.189, -0.1134, -0.0009826), (0.189, 0.09152, 0.001492), (-0.06097, 0.09152, 0.001492), (-0.06097, -0.1134, -0.0009826)], [], [(46, 45, 20, 14), (41, 43, 26, 25), (29, 41, 25, 24), (38, 29, 24, 16), (30, 33, 18, 23), (34, 37, 15, 19), (20, 19, 15, 14), (17, 16, 24, 18), (18, 24, 25, 23), (23, 25, 26, 22), (22, 26, 27, 21), (21, 27, 19, 20), (43, 49, 27, 26), (45, 51, 21, 20), (37, 46, 14, 15), (49, 34, 19, 27), (52, 38, 16, 17), (51, 55, 22, 21), (33, 52, 17, 18), (55, 30, 23, 22), (12, 11, 2, 0), (11, 9, 3, 2), (9, 8, 4, 3), (8, 7, 5, 4), (7, 13, 6, 5), (13, 10, 1, 6), (4, 5, 31, 54), (54, 31, 30, 55), (6, 1, 53, 32), (32, 53, 52, 33), (3, 4, 54, 50), (50, 54, 55, 51), (1, 10, 39, 53), (53, 39, 38, 52), (9, 11, 35, 48), (48, 35, 34, 49), (12, 0, 47, 36), (36, 47, 46, 37), (2, 3, 50, 44), (44, 50, 51, 45), (8, 9, 48, 42), (42, 48, 49, 43), (11, 12, 36, 35), (35, 36, 37, 34), (5, 6, 32, 31), (31, 32, 33, 30), (10, 13, 28, 39), (39, 28, 29, 38), (13, 7, 40, 28), (28, 40, 41, 29), (7, 8, 42, 40), (40, 42, 43, 41), (0, 2, 44, 47), (47, 44, 45, 46)])
_uv = me_cube_004.uv_layers.new(name='UVMap')
_uv.uv.foreach_set('vector', [0.504, -1.289e-08, 0.504, 0.1321, 0.4657, 0.1321, 0.4657, -1.578e-08, 0.429, 0.2641, 0.429, 0.3962, 0.3814, 0.3962, 0.3814, 0.2641, 0.429, 0.1321, 0.429, 0.2641, 0.3814, 0.2641, 0.3814, 0.1321, 0.429, -2.002e-08, 0.429, 0.1321, 0.3814, 0.1321, 0.3814, -2.361e-08, 0.504, 0.5282, 0.504, 0.6603, 0.4657, 0.6603, 0.4657, 0.5282, 0.429, 0.6603, 0.429, 0.7923, 0.3814, 0.7923, 0.3814, 0.6603, 0.9355, 0.1321, 0.8859, 0.1321, 0.8859, 1.966e-08, 0.9355, 2.34e-08, 0.9355, 0.7923, 0.8859, 0.7923, 0.8859, 0.6603, 0.9355, 0.6603, 0.9355, 0.6603, 0.8859, 0.6603, 0.8859, 0.5282, 0.9355, 0.5282, 0.9355, 0.5282, 0.8859, 0.5282, 0.8859, 0.3962, 0.9355, 0.3962, 0.9355, 0.3962, 0.8859, 0.3962, 0.8859, 0.2641, 0.9355, 0.2641, 0.9355, 0.2641, 0.8859, 0.2641, 0.8859, 0.1321, 0.9355, 0.1321, 0.429, 0.3962, 0.429, 0.5282, 0.3814, 0.5282, 0.3814, 0.3962, 0.504, 0.1321, 0.504, 0.2641, 0.4657, 0.2641, 0.4657, 0.1321, 0.9604, 0.3899, 0.987, 0.3816, 0.9834, 0.4197, 0.9355, 0.4323, 0.429, 0.5282, 0.429, 0.6603, 0.3814, 0.6603, 0.3814, 0.5282, 0.9485, 0.8139, 0.9751, 0.8222, 1.0, 0.8647, 0.9521, 0.8521, 0.504, 0.2641, 0.504, 0.3962, 0.4657, 0.3962, 0.4657, 0.2641, 0.504, 0.6603, 0.504, 0.7923, 0.4657, 0.7923, 0.4657, 0.6603, 0.504, 0.3962, 0.504, 0.5282, 0.4657, 0.5282, 0.4657, 0.3962, 0.8192, 0.7923, 0.8192, 0.6603, 0.8859, 0.6603, 0.8859, 0.7923, 0.8192, 0.6603, 0.8192, 0.5282, 0.8859, 0.5282, 0.8859, 0.6603, 0.8192, 0.5282, 0.8192, 0.3962, 0.8859, 0.3962, 0.8859, 0.5282, 0.8192, 0.3962, 0.8192, 0.2641, 0.8859, 0.2641, 0.8859, 0.3962, 0.8192, 0.2641, 0.8192, 0.1321, 0.8859, 0.1321, 0.8859, 0.2641, 0.8192, 0.1321, 0.8192, -3.261e-08, 0.8859, -2.757e-08, 0.8859, 0.1321, 0.8192, 0.3962, 0.8192, 0.5282, 0.7793, 0.5282, 0.7793, 0.3962, 0.7793, 0.3962, 0.7793, 0.5282, 0.504, 0.5282, 0.504, 0.3962, 0.8192, 0.6603, 0.8192, 0.7923, 0.7793, 0.7923, 0.7793, 0.6603, 0.7793, 0.6603, 0.7793, 0.7923, 0.504, 0.7923, 0.504, 0.6603, 0.8192, 0.2641, 0.8192, 0.3962, 0.7793, 0.3962, 0.7793, 0.2641, 0.7793, 0.2641, 0.7793, 0.3962, 0.504, 0.3962, 0.504, 0.2641, 0.9355, 0.4496, 1.0, 0.4323, 0.9709, 0.4738, 0.9391, 0.4893, 0.9391, 0.4893, 0.9709, 0.4738, 0.9751, 0.8222, 0.9485, 0.8139, 0.4657, 0.5282, 0.4657, 0.6603, 0.4336, 0.6603, 0.4336, 0.5282, 0.3426, 0.5356, 0.3426, 0.6677, 0.005702, 0.6677, 0.005702, 0.5356, 0.9355, 1.504e-08, 1.0, 0.01723, 0.9964, 0.057, 0.9646, 0.04143, 0.9646, 0.04143, 0.9964, 0.057, 0.987, 0.3816, 0.9604, 0.3899, 0.8192, 0.1321, 0.8192, 0.2641, 0.7793, 0.2641, 0.7793, 0.1321, 0.7793, 0.1321, 0.7793, 0.2641, 0.504, 0.2641, 0.504, 0.1321, 0.4657, 0.3962, 0.4657, 0.5282, 0.4336, 0.5282, 0.4336, 0.3962, 0.3426, 0.4035, 0.3426, 0.5356, 0.005702, 0.5356, 0.005702, 0.4035, 0.4657, 0.6603, 0.4657, 0.7923, 0.4336, 0.7923, 0.4336, 0.6603, 0.3426, 0.6677, 0.3426, 0.7997, 0.005702, 0.7997, 0.005702, 0.6677, 0.8192, 0.5282, 0.8192, 0.6603, 0.7793, 0.6603, 0.7793, 0.5282, 0.7793, 0.5282, 0.7793, 0.6603, 0.504, 0.6603, 0.504, 0.5282, 0.4657, 7.833e-09, 0.4657, 0.1321, 0.4336, 0.1321, 0.4336, 5.409e-09, 0.3426, 0.007382, 0.3426, 0.1394, 0.005702, 0.1394, 0.005702, 0.007382, 0.4657, 0.1321, 0.4657, 0.2641, 0.4336, 0.2641, 0.4336, 0.1321, 0.3426, 0.1394, 0.3426, 0.2715, 0.005702, 0.2715, 0.005702, 0.1394, 0.4657, 0.2641, 0.4657, 0.3962, 0.4336, 0.3962, 0.4336, 0.2641, 0.3426, 0.2715, 0.3426, 0.4035, 0.005702, 0.4035, 0.005702, 0.2715, 0.8192, 1.462e-08, 0.8192, 0.1321, 0.7793, 0.1321, 0.7793, 1.161e-08, 0.7793, 1.161e-08, 0.7793, 0.1321, 0.504, 0.1321, 0.504, -1.289e-08])
me_cube_004.materials.append(mat_material_002)
me_cube_004.update()
me_cube_005 = bpy.data.meshes.new('Cube.005')
me_cube_005.from_pydata([(-0.2497, -0.1548, 0.0002655), (-0.2497, 0.1531, 0.0002655), (-0.2497, -0.07099, 0.0002655), (-0.2497, -0.0008195, 0.0002655), (-0.2497, 0.06935, 0.0002655), (-0.2497, -0.0008195, 0.03577), (-0.2497, 0.1531, 0.03577), (-0.2497, -0.07099, 0.03577), (-0.2497, -0.1548, 0.03577), (-0.2497, 0.06935, 0.03577), (0.07969, 0.1531, 0.03577), (0.07969, 0.1531, 0.0002655), (0.07969, 0.06935, 0.0002655), (0.07969, -0.07099, 0.03577), (0.07969, -0.1548, 0.03577), (0.07969, -0.1548, 0.0002655), (0.07969, -0.07099, 0.0002655), (0.07969, -0.0008195, 0.0002655), (0.07969, 0.06935, 0.03577), (0.07969, -0.0008195, 0.03577), (-0.1948, -0.07099, 0.03577), (-0.1399, -0.07099, 0.03577), (-0.08502, -0.07099, 0.03577), (-0.03012, -0.07099, 0.03577), (0.02479, -0.07099, 0.03577), (0.02479, -0.07099, 0.0002655), (-0.03012, -0.07099, 0.0002655), (-0.08502, -0.07099, 0.0002655), (-0.1399, -0.07099, 0.0002655), (-0.1948, -0.07099, 0.0002655), (-0.1948, -0.0008195, 0.0002655), (-0.1399, -0.0008195, 0.0002655), (-0.08502, -0.0008195, 0.0002655), (-0.03012, -0.0008195, 0.0002655), (0.02479, -0.0008195, 0.0002655), (0.02479, -0.0008195, 0.03577), (-0.03012, -0.0008195, 0.03577), (-0.08502, -0.0008195, 0.03577), (-0.1399, -0.0008195, 0.03577), (-0.1948, -0.0008195, 0.03577), (-0.1948, 0.1531, 0.0002655), (-0.1399, 0.1395, 0.0002655), (-0.08502, 0.1395, 0.0002655), (-0.03012, 0.1395, 0.0002655), (0.02479, 0.1531, 0.0002655), (0.02479, 0.06935, 0.0002655), (-0.03012, 0.06935, 0.0002655), (-0.08502, 0.06935, 0.0002655), (-0.1399, 0.06935, 0.0002655), (-0.1948, 0.06935, 0.0002655), (-0.1948, -0.1548, 0.03577), (-0.1399, -0.1412, 0.03577), (-0.08502, -0.1412, 0.03577), (-0.03012, -0.1412, 0.03577), (0.02479, -0.1548, 0.03577), (-0.1948, 0.06935, 0.03577), (-0.1399, 0.06935, 0.03577), (-0.08502, 0.06935, 0.03577), (-0.03012, 0.06935, 0.03577), (0.02479, 0.06935, 0.03577), (0.02479, 0.1531, 0.03577), (-0.03012, 0.1395, 0.03577), (-0.08502, 0.1395, 0.03577), (-0.1399, 0.1395, 0.03577), (-0.1948, 0.1531, 0.03577), (0.02479, -0.1548, 0.0002655), (-0.03012, -0.1412, 0.0002655), (-0.08502, -0.1412, 0.0002655), (-0.1399, -0.1412, 0.0002655), (-0.1948, -0.1548, 0.0002655), (-0.2497, -0.07099, 0.05247), (-0.2497, -0.1548, 0.05247), (-0.2497, 0.1531, 0.05247), (-0.2497, 0.06935, 0.05247), (0.02479, -0.07099, 0.05247), (0.07969, -0.07099, 0.05247), (0.07969, -0.1548, 0.05247), (0.07969, 0.1531, 0.05247), (0.07969, 0.06935, 0.05247), (0.02479, -0.1548, 0.05247), (0.02479, 0.06935, 0.05247), (-0.1948, 0.1531, 0.05247), (-0.1948, -0.07099, 0.05247), (-0.1948, -0.1548, 0.05247), (-0.1948, 0.06935, 0.05247), (0.02479, 0.1531, 0.05247), (-0.2497, -0.07099, 0.09816), (-0.2497, 0.06935, 0.09816), (0.02479, -0.07099, 0.09816), (0.07969, -0.07099, 0.09816), (0.07969, 0.06935, 0.09816), (0.02479, 0.06935, 0.09816), (-0.1948, -0.07099, 0.09816), (-0.1948, 0.06935, 0.09816), (-0.2497, -0.04958, 0.06293), (-0.2497, 0.04794, 0.06293), (0.02479, -0.04958, 0.06293), (0.07969, -0.04958, 0.06293), (0.07969, 0.04794, 0.06293), (0.02479, 0.04794, 0.06293), (-0.1948, -0.04958, 0.06293), (-0.1948, 0.04794, 0.06293), (0.01196, -0.07099, 0.1088), (0.06045, -0.07099, 0.1088), (0.01196, 0.06935, 0.1088), (0.06045, 0.06935, 0.1088), (-0.2305, -0.07099, 0.1088), (-0.182, -0.07099, 0.1088), (-0.2305, 0.06935, 0.1088), (-0.182, 0.06935, 0.1088), (0.01196, -0.07099, 0.2711), (0.06045, -0.07099, 0.2711), (0.01196, 0.06935, 0.2711), (0.06045, 0.06935, 0.2711), (-0.2305, -0.07099, 0.2711), (-0.182, -0.07099, 0.2711), (-0.2305, 0.06935, 0.2711), (-0.182, 0.06935, 0.2711), (0.01196, -0.07099, 0.1088), (0.06045, -0.07099, 0.1088), (-0.2305, -0.07099, 0.1088), (-0.182, -0.07099, 0.1088), (0.01196, -0.07099, 0.2711), (0.06045, -0.07099, 0.2711), (-0.2305, -0.07099, 0.2711), (-0.182, -0.07099, 0.2711)], [], [(34, 45, 12, 17), (45, 44, 11, 12), (35, 24, 13, 19), (25, 34, 17, 16), (16, 13, 14, 15), (11, 10, 18, 12), (12, 18, 19, 17), (17, 19, 13, 16), (8, 50, 83, 71), (54, 14, 76, 79), (65, 25, 16, 15), (54, 65, 15, 14), (59, 35, 19, 18), (44, 60, 10, 11), (1, 4, 9, 6), (4, 3, 5, 9), (3, 2, 7, 5), (2, 0, 8, 7), (1, 6, 64, 40), (40, 64, 63, 41), (41, 63, 62, 42), (42, 62, 61, 43), (43, 61, 60, 44), (9, 5, 39, 55), (55, 39, 38, 56), (56, 38, 37, 57), (57, 37, 36, 58), (58, 36, 35, 59), (8, 0, 69, 50), (50, 69, 68, 51), (51, 68, 67, 52), (52, 67, 66, 53), (53, 66, 65, 54), (0, 2, 29, 69), (69, 29, 28, 68), (68, 28, 27, 67), (67, 27, 26, 66), (66, 26, 25, 65), (20, 7, 70, 82), (64, 55, 56, 63), (63, 56, 57, 62), (62, 57, 58, 61), (61, 58, 59, 60), (60, 59, 80, 85), (20, 50, 51, 21), (21, 51, 52, 22), (22, 52, 53, 23), (23, 53, 54, 24), (2, 3, 30, 29), (29, 30, 31, 28), (28, 31, 32, 27), (27, 32, 33, 26), (26, 33, 34, 25), (5, 7, 20, 39), (39, 20, 21, 38), (38, 21, 22, 37), (37, 22, 23, 36), (36, 23, 24, 35), (4, 1, 40, 49), (49, 40, 41, 48), (48, 41, 42, 47), (47, 42, 43, 46), (46, 43, 44, 45), (3, 4, 49, 30), (30, 49, 48, 31), (31, 48, 47, 32), (32, 47, 46, 33), (33, 46, 45, 34), (6, 9, 73, 72), (50, 20, 82, 83), (14, 13, 75, 76), (59, 18, 78, 80), (64, 6, 72, 81), (7, 8, 71, 70), (10, 60, 85, 77), (55, 64, 81, 84), (13, 24, 74, 75), (24, 54, 79, 74), (9, 55, 84, 73), (18, 10, 77, 78), (93, 87, 72, 81), (91, 90, 77, 85), (92, 88, 102, 107), (90, 89, 103, 105), (92, 86, 71, 83), (89, 88, 79, 76), (73, 84, 101, 95), (82, 70, 94, 100), (80, 78, 98, 99), (75, 74, 96, 97), (97, 96, 99, 98), (100, 94, 95, 101), (82, 100, 92, 83), (93, 101, 100, 92), (84, 81, 93, 101), (75, 97, 89, 76), (90, 98, 97, 89), (78, 77, 90, 98), (70, 71, 86, 94), (87, 86, 94, 95), (73, 95, 87, 72), (74, 79, 88, 96), (91, 88, 96, 99), (80, 99, 91, 85), (89, 88, 102, 103), (106, 108, 116, 114), (87, 93, 109, 108), (91, 90, 105, 104), (86, 87, 108, 106), (91, 93, 109, 104), (92, 86, 106, 107), (111, 110, 112, 113), (114, 116, 117, 115), (110, 112, 117, 115), (104, 109, 117, 112), (105, 103, 111, 113), (108, 109, 117, 116), (104, 105, 113, 112), (119, 118, 122, 123), (121, 120, 124, 125), (121, 118, 122, 125)])
_uv = me_cube_005.uv_layers.new(name='UVMap')
_uv.uv.foreach_set('vector', [0.1493, 0.2625, 0.2128, 0.2625, 0.2128, 0.3123, 0.1493, 0.3123, 0.2128, 0.2625, 0.2887, 0.2625, 0.2887, 0.3123, 0.2128, 0.3123, 0.436, 0.2625, 0.4995, 0.2625, 0.4995, 0.3123, 0.436, 0.3123, 0.08571, 0.2625, 0.1493, 0.2625, 0.1493, 0.3123, 0.08571, 0.3123, 0.4339, 0.6178, 0.4, 0.6178, 0.4, 0.5378, 0.4339, 0.5378, 0.4339, 0.8319, 0.4, 0.8319, 0.4, 0.7518, 0.4339, 0.7518, 0.4339, 0.7518, 0.4, 0.7518, 0.4, 0.6848, 0.4339, 0.6848, 0.4339, 0.6848, 0.4, 0.6848, 0.4, 0.6178, 0.4339, 0.6178, 0.01922, 0.4359, 0.06896, 0.4359, 0.06896, 0.451, 0.01922, 0.451, 0.2679, 0.4359, 0.3177, 0.4359, 0.3177, 0.451, 0.2679, 0.451, 0.009825, 0.2625, 0.08571, 0.2625, 0.08571, 0.3123, 0.009825, 0.3123, 0.2679, 0.4359, 0.2679, 0.4037, 0.3177, 0.4037, 0.3177, 0.4359, 0.3724, 0.2625, 0.436, 0.2625, 0.436, 0.3123, 0.3724, 0.3123, 0.06896, 0.451, 0.06896, 0.4831, 0.01922, 0.4831, 0.01922, 0.451, 0.5274, 0.5378, 0.5274, 0.6178, 0.4935, 0.6178, 0.4935, 0.5378, 0.5274, 0.6178, 0.5274, 0.6848, 0.4935, 0.6848, 0.4935, 0.6178, 0.5274, 0.6848, 0.5274, 0.7518, 0.4935, 0.7518, 0.4935, 0.6848, 0.5274, 0.7518, 0.5274, 0.8319, 0.4935, 0.8319, 0.4935, 0.7518, 0.3177, 0.451, 0.3177, 0.4831, 0.2679, 0.4831, 0.2679, 0.451, 0.2679, 0.451, 0.2679, 0.4831, 0.2182, 0.4831, 0.2182, 0.451, 0.2182, 0.451, 0.2182, 0.4831, 0.1684, 0.4831, 0.1684, 0.451, 0.1684, 0.451, 0.1684, 0.4831, 0.1187, 0.4831, 0.1187, 0.451, 0.1187, 0.451, 0.1187, 0.4831, 0.06896, 0.4831, 0.06896, 0.451, 0.3724, 0.01384, 0.436, 0.01384, 0.436, 0.06358, 0.3724, 0.06358, 0.3724, 0.06358, 0.436, 0.06358, 0.436, 0.1133, 0.3724, 0.1133, 0.3724, 0.1133, 0.436, 0.1133, 0.436, 0.1631, 0.3724, 0.1631, 0.3724, 0.1631, 0.436, 0.1631, 0.436, 0.2128, 0.3724, 0.2128, 0.3724, 0.2128, 0.436, 0.2128, 0.436, 0.2625, 0.3724, 0.2625, 0.01922, 0.4359, 0.01922, 0.4037, 0.06896, 0.4037, 0.06896, 0.4359, 0.06896, 0.4359, 0.06896, 0.4037, 0.1187, 0.4037, 0.1187, 0.4359, 0.1187, 0.4359, 0.1187, 0.4037, 0.1684, 0.4037, 0.1684, 0.4359, 0.1684, 0.4359, 0.1684, 0.4037, 0.2182, 0.4037, 0.2182, 0.4359, 0.2182, 0.4359, 0.2182, 0.4037, 0.2679, 0.4037, 0.2679, 0.4359, 0.009825, 0.01384, 0.08571, 0.01384, 0.08571, 0.06358, 0.009825, 0.06358, 0.009825, 0.06358, 0.08571, 0.06358, 0.08571, 0.1133, 0.02214, 0.1133, 0.02214, 0.1133, 0.08571, 0.1133, 0.08571, 0.1631, 0.02214, 0.1631, 0.02214, 0.1631, 0.08571, 0.1631, 0.08571, 0.2128, 0.02214, 0.2128, 0.02214, 0.2128, 0.08571, 0.2128, 0.08571, 0.2625, 0.009825, 0.2625, 0.3282, 0.8943, 0.3282, 0.9468, 0.3122, 0.9468, 0.3122, 0.8943, 0.2965, 0.06358, 0.3724, 0.06358, 0.3724, 0.1133, 0.3088, 0.1133, 0.3088, 0.1133, 0.3724, 0.1133, 0.3724, 0.1631, 0.3088, 0.1631, 0.3088, 0.1631, 0.3724, 0.1631, 0.3724, 0.2128, 0.3088, 0.2128, 0.3088, 0.2128, 0.3724, 0.2128, 0.3724, 0.2625, 0.2965, 0.2625, 0.431, 0.9325, 0.3927, 0.8622, 0.4067, 0.8546, 0.445, 0.9248, 0.4995, 0.06358, 0.5754, 0.06358, 0.5631, 0.1133, 0.4995, 0.1133, 0.4995, 0.1133, 0.5631, 0.1133, 0.5631, 0.1631, 0.4995, 0.1631, 0.4995, 0.1631, 0.5631, 0.1631, 0.5631, 0.2128, 0.4995, 0.2128, 0.4995, 0.2128, 0.5631, 0.2128, 0.5754, 0.2625, 0.4995, 0.2625, 0.08571, 0.01384, 0.1493, 0.01384, 0.1493, 0.06358, 0.08571, 0.06358, 0.08571, 0.06358, 0.1493, 0.06358, 0.1493, 0.1133, 0.08571, 0.1133, 0.08571, 0.1133, 0.1493, 0.1133, 0.1493, 0.1631, 0.08571, 0.1631, 0.08571, 0.1631, 0.1493, 0.1631, 0.1493, 0.2128, 0.08571, 0.2128, 0.08571, 0.2128, 0.1493, 0.2128, 0.1493, 0.2625, 0.08571, 0.2625, 0.436, 0.01384, 0.4995, 0.01384, 0.4995, 0.06358, 0.436, 0.06358, 0.436, 0.06358, 0.4995, 0.06358, 0.4995, 0.1133, 0.436, 0.1133, 0.436, 0.1133, 0.4995, 0.1133, 0.4995, 0.1631, 0.436, 0.1631, 0.436, 0.1631, 0.4995, 0.1631, 0.4995, 0.2128, 0.436, 0.2128, 0.436, 0.2128, 0.4995, 0.2128, 0.4995, 0.2625, 0.436, 0.2625, 0.2128, 0.01384, 0.2887, 0.01384, 0.2887, 0.06358, 0.2128, 0.06358, 0.2128, 0.06358, 0.2887, 0.06358, 0.2764, 0.1133, 0.2128, 0.1133, 0.2128, 0.1133, 0.2764, 0.1133, 0.2764, 0.1631, 0.2128, 0.1631, 0.2128, 0.1631, 0.2764, 0.1631, 0.2764, 0.2128, 0.2128, 0.2128, 0.2128, 0.2128, 0.2764, 0.2128, 0.2887, 0.2625, 0.2128, 0.2625, 0.1493, 0.01384, 0.2128, 0.01384, 0.2128, 0.06358, 0.1493, 0.06358, 0.1493, 0.06358, 0.2128, 0.06358, 0.2128, 0.1133, 0.1493, 0.1133, 0.1493, 0.1133, 0.2128, 0.1133, 0.2128, 0.1631, 0.1493, 0.1631, 0.1493, 0.1631, 0.2128, 0.1631, 0.2128, 0.2128, 0.1493, 0.2128, 0.1493, 0.2128, 0.2128, 0.2128, 0.2128, 0.2625, 0.1493, 0.2625, 0.4935, 0.5378, 0.4935, 0.6178, 0.4775, 0.6178, 0.4775, 0.5378, 0.4833, 0.9325, 0.445, 0.8622, 0.459, 0.8546, 0.4973, 0.9248, 0.4, 0.5378, 0.4, 0.6178, 0.384, 0.6178, 0.384, 0.5378, 0.6482, 0.878, 0.6482, 0.9305, 0.6323, 0.9305, 0.6323, 0.878, 0.2679, 0.4831, 0.3177, 0.4831, 0.3177, 0.4983, 0.2679, 0.4983, 0.4935, 0.7518, 0.4935, 0.8319, 0.4775, 0.8319, 0.4775, 0.7518, 0.01922, 0.4831, 0.06896, 0.4831, 0.06896, 0.4983, 0.01922, 0.4983, 0.7601, 0.8875, 0.7218, 0.9577, 0.7078, 0.9501, 0.7461, 0.8798, 0.6642, 0.878, 0.6642, 0.9305, 0.6482, 0.9305, 0.6482, 0.878, 0.3927, 0.8622, 0.3544, 0.9325, 0.3404, 0.9248, 0.3787, 0.8546, 0.2965, 0.9151, 0.2965, 0.9676, 0.2805, 0.9676, 0.2805, 0.9151, 0.4, 0.7518, 0.4, 0.8319, 0.384, 0.8319, 0.384, 0.7518, 0.5274, 0.878, 0.5798, 0.878, 0.5798, 0.9586, 0.5274, 0.9586, 0.6323, 0.9571, 0.5798, 0.9571, 0.5798, 0.878, 0.6323, 0.878, 0.7704, 0.5133, 0.7704, 0.723, 0.7602, 0.7108, 0.7602, 0.5255, 0.3122, 0.8943, 0.3122, 0.7603, 0.3306, 0.7602, 0.3306, 0.8942, 0.1756, 0.9151, 0.2281, 0.9151, 0.2281, 0.996, 0.1756, 0.996, 0.2281, 0.9151, 0.2805, 0.9151, 0.2805, 0.996, 0.2281, 0.996, 0.7602, 0.6718, 0.7077, 0.6718, 0.7077, 0.6512, 0.7602, 0.6512, 0.7077, 0.5378, 0.7602, 0.5378, 0.7602, 0.5581, 0.7077, 0.5581, 0.7602, 0.8571, 0.7078, 0.8571, 0.7078, 0.8365, 0.7602, 0.8365, 0.7078, 0.723, 0.7602, 0.723, 0.7602, 0.7434, 0.7078, 0.7434, 0.7078, 0.7434, 0.7602, 0.7434, 0.7602, 0.8365, 0.7078, 0.8365, 0.7077, 0.5581, 0.7602, 0.5581, 0.7602, 0.6512, 0.7077, 0.6512, 0.459, 0.8546, 0.458, 0.8319, 0.4973, 0.8337, 0.4973, 0.9248, 0.1399, 0.7847, 0.1735, 0.8051, 0.1735, 0.8983, 0.1399, 0.9187, 0.7461, 0.8798, 0.7078, 0.9501, 0.7078, 0.8589, 0.7471, 0.8571, 0.384, 0.6178, 0.374, 0.6383, 0.3404, 0.6178, 0.384, 0.5378, 0.01922, 0.3598, 0.03862, 0.3278, 0.127, 0.3278, 0.1464, 0.3598, 0.384, 0.7518, 0.384, 0.8319, 0.3404, 0.7518, 0.374, 0.7314, 0.4775, 0.7518, 0.4775, 0.8319, 0.4339, 0.7518, 0.4675, 0.7314, 0.2735, 0.3598, 0.1464, 0.3598, 0.1658, 0.3278, 0.2541, 0.3278, 0.4775, 0.6178, 0.4675, 0.6383, 0.4339, 0.6178, 0.4775, 0.5378, 0.3787, 0.8546, 0.3404, 0.9248, 0.3404, 0.8337, 0.3797, 0.8319, 0.7601, 0.9911, 0.7601, 0.8571, 0.7937, 0.8775, 0.7937, 0.9707, 0.4067, 0.8546, 0.4057, 0.8319, 0.445, 0.8337, 0.445, 0.9248, 0.3066, 0.9151, 0.3066, 0.9676, 0.2965, 0.9798, 0.2965, 0.9335, 0.3097, 0.9151, 0.1756, 0.9151, 0.1756, 0.7602, 0.3097, 0.7602, 0.07518, 0.9498, 0.02274, 0.9498, 0.01048, 0.9397, 0.0568, 0.9397, 0.1276, 0.9498, 0.07518, 0.9498, 0.09356, 0.9397, 0.1399, 0.9397, 0.5157, 0.832, 0.5157, 0.966, 0.4973, 0.9659, 0.4973, 0.8319, 0.1756, 0.5749, 0.1756, 0.7847, 0.1655, 0.7724, 0.1655, 0.5872, 0.5259, 0.8441, 0.5259, 0.8965, 0.5157, 0.8782, 0.5157, 0.8319, 0.01922, 0.4037, 0.01922, 0.3598, 0.1464, 0.3598, 0.1464, 0.4037, 0.1464, 0.3598, 0.2735, 0.3598, 0.2735, 0.4037, 0.1464, 0.4037, 0.6614, 0.723, 0.5274, 0.723, 0.5274, 0.5378, 0.6614, 0.5378, 0.1655, 0.5872, 0.1655, 0.7724, 0.01048, 0.7724, 0.01048, 0.5872, 0.6614, 0.878, 0.5274, 0.878, 0.5274, 0.723, 0.6614, 0.723, 0.0568, 0.9397, 0.01048, 0.9397, 0.01048, 0.7847, 0.0568, 0.7847, 0.1399, 0.9397, 0.09356, 0.9397, 0.09356, 0.7847, 0.1399, 0.7847, 0.6813, 0.02757, 0.6813, 0.1022, 0.931, 0.1022, 0.931, 0.02757, 0.6813, 0.4007, 0.6813, 0.4753, 0.931, 0.4753, 0.931, 0.4007, 0.6813, 0.4007, 0.6813, 0.1022, 0.931, 0.1022, 0.931, 0.4007])
_ca = me_cube_005.color_attributes.new('Attribute', 'BYTE_COLOR', 'CORNER')
_ca.data.foreach_set('color', [1.0, 1.0, 1.0, 1.0, 1.0, 1.0, 1.0, 1.0, 1.0, 1.0, 1.0, 1.0, 1.0, 1.0, 1.0, 1.0, 1.0, 1.0, 1.0, 1.0, 1.0, 1.0, 1.0, 1.0, 1.0, 1.0, 1.0, 1.0, 1.0, 1.0, 1.0, 1.0, 1.0, 1.0, 1.0, 1.0, 1.0, 1.0, 1.0, 1.0, 1.0, 1.0, 1.0, 1.0, 1.0, 1.0, 1.0, 1.0, 1.0, 1.0, 1.0, 1.0, 1.0, 1.0, 1.0, 1.0, 1.0, 1.0, 1.0, 1.0, 1.0, 1.0, 1.0, 1.0, 1.0, 1.0, 1.0, 1.0, 1.0, 1.0, 1.0, 1.0, 1.0, 1.0, 1.0, 1.0, 1.0, 1.0, 1.0, 1.0, 1.0, 1.0, 1.0, 1.0, 1.0, 1.0, 1.0, 1.0, 1.0, 1.0, 1.0, 1.0, 1.0, 1.0, 1.0, 1.0, 1.0, 1.0, 1.0, 1.0, 1.0, 1.0, 1.0, 1.0, 1.0, 1.0, 1.0, 1.0, 1.0, 1.0, 1.0, 1.0, 1.0, 1.0, 1.0, 1.0, 1.0, 1.0, 1.0, 1.0, 1.0, 1.0, 1.0, 1.0, 1.0, 1.0, 1.0, 1.0, 1.0, 1.0, 1.0, 1.0, 1.0, 1.0, 1.0, 1.0, 1.0, 1.0, 1.0, 1.0, 1.0, 1.0, 1.0, 1.0, 1.0, 1.0, 1.0, 1.0, 1.0, 1.0, 1.0, 1.0, 1.0, 1.0, 1.0, 1.0, 1.0, 1.0, 1.0, 1.0, 1.0, 1.0, 1.0, 1.0, 1.0, 1.0, 1.0, 1.0, 1.0, 1.0, 1.0, 1.0, 1.0, 1.0, 1.0, 1.0, 1.0, 1.0, 1.0, 1.0, 1.0, 1.0, 1.0, 1.0, 1.0, 1.0, 1.0, 1.0, 1.0, 1.0, 1.0, 1.0, 1.0, 1.0, 1.0, 1.0, 1.0, 1.0, 1.0, 1.0, 1.0, 1.0, 1.0, 1.0, 1.0, 1.0, 1.0, 1.0, 1.0, 1.0, 1.0, 1.0, 1.0, 1.0, 1.0, 1.0, 1.0, 1.0, 1.0, 1.0, 1.0, 1.0, 1.0, 1.0, 1.0, 1.0, 1.0, 1.0, 1.0, 1.0, 1.0, 1.0, 1.0, 1.0, 1.0, 1.0, 1.0, 1.0, 1.0, 1.0, 1.0, 1.0, 1.0, 1.0, 1.0, 1.0, 1.0, 1.0, 1.0, 1.0, 1.0, 1.0, 1.0, 1.0, 1.0, 1.0, 1.0, 1.0, 1.0, 1.0, 1.0, 1.0, 1.0, 1.0, 1.0, 1.0, 1.0, 1.0, 1.0, 1.0, 1.0, 1.0, 1.0, 1.0, 1.0, 1.0, 1.0, 1.0, 1.0, 1.0, 1.0, 1.0, 1.0, 1.0, 1.0, 1.0, 1.0, 1.0, 1.0, 1.0, 1.0, 1.0, 1.0, 1.0, 1.0, 1.0, 1.0, 1.0, 1.0, 1.0, 1.0, 1.0, 1.0, 1.0, 1.0, 1.0, 1.0, 1.0, 1.0, 1.0, 1.0, 1.0, 1.0, 1.0, 1.0, 1.0, 1.0, 1.0, 1.0, 1.0, 1.0, 1.0, 1.0, 1.0, 1.0, 1.0, 1.0, 1.0, 1.0, 1.0, 1.0, 1.0, 1.0, 1.0, 1.0, 1.0, 1.0, 1.0, 1.0, 1.0, 1.0, 1.0, 1.0, 1.0, 1.0, 1.0, 1.0, 1.0, 1.0, 1.0, 1.0, 1.0, 1.0, 1.0, 1.0, 1.0, 1.0, 1.0, 1.0, 1.0, 1.0, 1.0, 1.0, 1.0, 1.0, 1.0, 1.0, 1.0, 1.0, 1.0, 1.0, 1.0, 1.0, 1.0, 1.0, 1.0, 1.0, 1.0, 1.0, 1.0, 1.0, 1.0, 1.0, 1.0, 1.0, 1.0, 1.0, 1.0, 1.0, 1.0, 1.0, 1.0, 1.0, 1.0, 1.0, 1.0, 1.0, 1.0, 1.0, 1.0, 1.0, 1.0, 1.0, 1.0, 1.0, 1.0, 1.0, 1.0, 1.0, 1.0, 1.0, 1.0, 1.0, 1.0, 1.0, 1.0, 1.0, 1.0, 1.0, 1.0, 1.0, 1.0, 1.0, 1.0, 1.0, 1.0, 1.0, 1.0, 1.0, 1.0, 1.0, 1.0, 1.0, 1.0, 1.0, 1.0, 1.0, 1.0, 1.0, 1.0, 1.0, 1.0, 1.0, 1.0, 1.0, 1.0, 1.0, 1.0, 1.0, 1.0, 1.0, 1.0, 1.0, 1.0, 1.0, 1.0, 1.0, 1.0, 1.0, 1.0, 1.0, 1.0, 1.0, 1.0, 1.0, 1.0, 1.0, 1.0, 1.0, 1.0, 1.0, 1.0, 1.0, 1.0, 1.0, 1.0, 1.0, 1.0, 1.0, 1.0, 1.0, 1.0, 1.0, 1.0, 1.0, 1.0, 1.0, 1.0, 1.0, 1.0, 1.0, 1.0, 1.0, 1.0, 1.0, 1.0, 1.0, 1.0, 1.0, 1.0, 1.0, 1.0, 1.0, 1.0, 1.0, 1.0, 1.0, 1.0, 1.0, 1.0, 1.0, 1.0, 1.0, 1.0, 1.0, 1.0, 1.0, 1.0, 1.0, 1.0, 1.0, 1.0, 1.0, 1.0, 1.0, 1.0, 1.0, 1.0, 1.0, 1.0, 1.0, 1.0, 1.0, 1.0, 1.0, 1.0, 1.0, 1.0, 1.0, 1.0, 1.0, 1.0, 1.0, 1.0, 1.0, 1.0, 1.0, 1.0, 1.0, 1.0, 1.0, 1.0, 1.0, 1.0, 1.0, 1.0, 1.0, 1.0, 1.0, 1.0, 1.0, 1.0, 1.0, 1.0, 1.0, 1.0, 1.0, 1.0, 1.0, 1.0, 1.0, 1.0, 1.0, 1.0, 1.0, 1.0, 1.0, 1.0, 1.0, 1.0, 1.0, 1.0, 1.0, 1.0, 1.0, 1.0, 1.0, 1.0, 1.0, 1.0, 1.0, 1.0, 1.0, 1.0, 1.0, 1.0, 1.0, 1.0, 1.0, 1.0, 1.0, 1.0, 1.0, 1.0, 1.0, 1.0, 1.0, 1.0, 1.0, 1.0, 1.0, 1.0, 1.0, 1.0, 1.0, 1.0, 1.0, 1.0, 1.0, 1.0, 1.0, 1.0, 1.0, 1.0, 1.0, 1.0, 1.0, 1.0, 1.0, 1.0, 1.0, 1.0, 1.0, 1.0, 1.0, 1.0, 1.0, 1.0, 1.0, 1.0, 1.0, 1.0, 1.0, 1.0, 1.0, 1.0, 1.0, 1.0, 1.0, 1.0, 1.0, 1.0, 1.0, 1.0, 1.0, 1.0, 1.0, 1.0, 1.0, 1.0, 1.0, 1.0, 1.0, 1.0, 1.0, 1.0, 1.0, 1.0, 1.0, 1.0, 1.0, 1.0, 1.0, 1.0, 1.0, 1.0, 1.0, 1.0, 1.0, 1.0, 1.0, 1.0, 1.0, 1.0, 1.0, 1.0, 1.0, 1.0, 1.0, 1.0, 1.0, 1.0, 1.0, 1.0, 1.0, 1.0, 1.0, 1.0, 1.0, 1.0, 1.0, 1.0, 1.0, 1.0, 1.0, 1.0, 1.0, 1.0, 1.0, 1.0, 1.0, 1.0, 1.0, 1.0, 1.0, 1.0, 1.0, 1.0, 1.0, 1.0, 1.0, 1.0, 1.0, 1.0, 1.0, 1.0, 1.0, 1.0, 1.0, 1.0, 1.0, 1.0, 1.0, 1.0, 1.0, 1.0, 1.0, 1.0, 1.0, 1.0, 1.0, 1.0, 1.0, 1.0, 1.0, 1.0, 1.0, 1.0, 1.0, 1.0, 1.0, 1.0, 1.0, 1.0, 1.0, 1.0, 1.0, 1.0, 1.0, 1.0, 1.0, 1.0, 1.0, 1.0, 1.0, 1.0, 1.0, 1.0, 1.0, 1.0, 1.0, 1.0, 1.0, 1.0, 1.0, 1.0, 1.0, 1.0, 1.0, 1.0, 1.0, 1.0, 1.0, 1.0, 1.0, 1.0, 1.0, 1.0, 1.0, 1.0, 1.0, 1.0, 1.0, 1.0, 1.0, 1.0, 1.0, 1.0, 1.0, 1.0, 1.0, 1.0, 1.0, 1.0, 1.0, 1.0, 1.0, 1.0, 1.0, 1.0, 1.0, 1.0, 1.0, 1.0, 1.0, 1.0, 1.0, 1.0, 1.0, 1.0, 1.0, 1.0, 1.0, 1.0, 1.0, 1.0, 1.0, 1.0, 1.0, 1.0, 1.0, 1.0, 1.0, 1.0, 1.0, 1.0, 1.0, 1.0, 1.0, 1.0, 1.0, 1.0, 1.0, 1.0, 1.0, 1.0, 1.0, 1.0, 1.0, 1.0, 1.0, 1.0, 1.0, 1.0, 1.0, 1.0, 1.0, 1.0, 1.0, 1.0, 1.0, 1.0, 1.0, 1.0, 1.0, 1.0, 1.0, 1.0, 1.0, 1.0, 1.0, 1.0, 1.0, 1.0, 1.0, 1.0, 1.0, 1.0, 1.0, 1.0, 1.0, 1.0, 1.0, 1.0, 1.0, 1.0, 1.0, 1.0, 1.0, 1.0, 1.0, 1.0, 1.0, 1.0, 1.0, 1.0, 1.0, 1.0, 1.0, 1.0, 1.0, 1.0, 1.0, 1.0, 1.0, 1.0, 1.0, 1.0, 1.0, 1.0, 1.0, 1.0, 1.0, 1.0, 1.0, 1.0, 1.0, 1.0, 1.0, 1.0, 1.0, 1.0, 1.0, 1.0, 1.0, 1.0, 1.0, 1.0, 1.0, 1.0, 1.0, 1.0, 1.0, 1.0, 1.0, 1.0, 1.0, 1.0, 1.0, 1.0, 1.0, 1.0, 1.0, 1.0, 1.0, 1.0, 1.0, 1.0, 1.0, 1.0, 1.0, 1.0, 1.0, 1.0, 1.0, 1.0, 1.0, 1.0, 1.0, 1.0, 1.0, 1.0, 1.0, 1.0, 1.0, 1.0, 1.0, 1.0, 1.0, 1.0, 1.0, 1.0, 1.0, 1.0, 1.0, 1.0, 1.0, 1.0, 1.0, 1.0, 1.0, 1.0, 1.0, 1.0, 1.0, 1.0, 1.0, 1.0, 1.0, 1.0, 1.0, 1.0, 1.0, 1.0, 1.0, 1.0, 1.0, 1.0, 1.0, 1.0, 1.0, 1.0, 1.0, 1.0, 1.0, 1.0, 1.0, 1.0, 1.0, 1.0, 1.0, 1.0, 1.0, 1.0, 1.0, 1.0, 1.0, 1.0, 1.0, 1.0, 1.0, 1.0, 1.0, 1.0, 1.0, 1.0, 1.0, 1.0, 1.0, 1.0, 1.0, 1.0, 1.0, 1.0, 1.0, 1.0, 1.0, 1.0, 1.0, 1.0, 1.0, 1.0, 1.0, 1.0, 1.0, 1.0, 1.0, 1.0, 1.0, 1.0, 1.0, 1.0, 1.0, 1.0, 1.0, 1.0, 1.0, 1.0, 1.0, 1.0, 1.0, 1.0, 1.0, 1.0, 1.0, 1.0, 1.0, 1.0, 1.0, 1.0, 1.0, 1.0, 1.0, 1.0, 1.0, 1.0, 1.0, 1.0, 1.0, 1.0, 1.0, 1.0, 1.0, 1.0, 1.0, 1.0, 1.0, 1.0, 1.0, 1.0, 1.0, 1.0, 1.0, 1.0, 1.0, 1.0, 1.0, 1.0, 1.0, 1.0, 1.0, 1.0, 1.0, 1.0, 1.0, 1.0, 1.0, 1.0, 1.0, 1.0, 1.0, 1.0, 1.0, 1.0, 1.0, 1.0, 1.0, 1.0, 1.0, 1.0, 1.0, 1.0, 1.0, 1.0, 1.0, 1.0, 1.0, 1.0, 1.0, 1.0, 1.0, 1.0, 1.0, 1.0, 1.0, 1.0, 1.0, 1.0, 1.0, 1.0, 1.0, 1.0, 1.0, 1.0, 1.0, 1.0, 1.0, 1.0, 1.0, 1.0, 1.0, 1.0, 1.0, 1.0, 1.0, 1.0, 1.0, 1.0, 1.0, 1.0, 1.0, 1.0, 1.0, 1.0, 1.0, 1.0, 1.0, 1.0, 1.0, 1.0, 1.0, 1.0, 1.0, 1.0, 1.0, 1.0, 1.0, 1.0, 1.0, 1.0, 1.0, 1.0, 1.0, 1.0, 1.0, 1.0, 1.0, 1.0, 1.0, 1.0, 1.0, 1.0, 1.0, 1.0, 1.0, 1.0, 1.0, 1.0, 1.0, 1.0, 1.0, 1.0, 1.0, 1.0, 1.0, 1.0, 1.0, 1.0, 1.0, 1.0, 1.0, 1.0, 1.0, 1.0, 1.0, 1.0, 1.0, 1.0, 1.0, 1.0, 1.0, 1.0, 1.0, 1.0, 1.0, 1.0, 1.0, 1.0, 1.0, 1.0, 1.0, 1.0, 1.0, 1.0, 1.0, 1.0, 1.0, 1.0, 1.0, 1.0, 1.0, 1.0, 1.0, 1.0, 1.0, 1.0, 1.0, 1.0, 1.0, 1.0, 1.0, 1.0, 1.0, 1.0, 1.0, 1.0, 1.0, 1.0, 1.0, 1.0, 1.0, 1.0, 1.0, 1.0, 1.0, 1.0, 1.0, 1.0, 1.0, 1.0, 1.0, 1.0, 1.0, 1.0, 1.0, 1.0, 1.0, 1.0, 1.0, 1.0, 1.0, 1.0, 1.0, 1.0, 1.0, 1.0, 1.0, 1.0, 1.0, 1.0, 1.0, 1.0, 1.0, 1.0, 1.0, 1.0, 1.0, 1.0, 1.0, 1.0, 1.0, 1.0, 1.0, 1.0, 1.0, 1.0, 1.0, 1.0, 1.0, 1.0, 1.0, 1.0, 1.0, 1.0, 1.0, 1.0, 1.0, 1.0, 1.0, 1.0, 1.0, 1.0, 1.0, 1.0, 1.0, 1.0, 1.0, 1.0, 1.0, 1.0, 1.0, 1.0, 1.0, 1.0, 1.0, 1.0, 1.0, 1.0, 1.0, 1.0, 1.0, 1.0, 1.0, 1.0, 1.0, 1.0, 1.0, 1.0, 1.0, 1.0, 1.0, 1.0, 1.0, 1.0, 1.0, 1.0, 1.0, 1.0, 1.0, 1.0, 1.0, 1.0, 1.0, 1.0, 1.0, 1.0, 1.0, 1.0, 1.0, 1.0, 1.0, 1.0, 1.0, 1.0, 1.0, 1.0, 1.0, 1.0, 1.0, 1.0, 1.0, 1.0, 1.0, 1.0, 1.0, 1.0, 1.0, 1.0, 1.0, 1.0, 1.0, 1.0, 1.0, 1.0, 1.0, 1.0, 1.0, 1.0, 1.0, 1.0, 1.0, 1.0, 1.0, 1.0, 1.0, 1.0, 1.0, 1.0, 1.0, 1.0, 1.0, 1.0, 1.0, 1.0, 1.0, 1.0, 1.0, 1.0, 1.0, 1.0, 1.0, 1.0, 1.0, 1.0, 1.0, 1.0, 1.0, 1.0, 1.0, 1.0, 1.0, 1.0, 1.0, 1.0, 1.0, 1.0, 1.0, 1.0, 1.0, 1.0, 1.0, 1.0, 1.0, 1.0, 1.0, 1.0, 1.0, 1.0, 1.0, 1.0, 1.0, 1.0, 1.0, 1.0, 1.0, 1.0, 1.0, 1.0, 1.0, 1.0, 1.0, 1.0, 1.0, 1.0, 1.0, 1.0, 1.0, 1.0, 1.0, 1.0, 1.0, 1.0, 1.0, 1.0, 1.0, 1.0, 1.0, 1.0, 1.0, 1.0, 1.0, 1.0, 1.0, 1.0, 1.0, 1.0, 1.0, 1.0, 1.0, 1.0, 1.0, 1.0, 1.0, 1.0, 1.0, 1.0, 1.0, 1.0, 1.0, 1.0, 1.0, 1.0, 1.0, 1.0, 1.0, 1.0, 1.0, 1.0, 1.0, 1.0, 1.0, 1.0, 1.0, 1.0, 1.0, 1.0, 1.0, 1.0, 1.0, 1.0, 1.0, 1.0, 1.0, 1.0, 1.0, 1.0, 1.0, 1.0, 1.0, 1.0, 1.0, 1.0, 1.0, 1.0, 1.0, 1.0, 1.0, 1.0, 1.0, 1.0, 1.0, 1.0, 1.0, 1.0, 1.0, 1.0, 1.0, 1.0, 1.0, 1.0, 1.0, 1.0, 1.0, 1.0, 1.0, 1.0, 1.0, 1.0, 1.0, 1.0, 1.0, 1.0, 1.0, 1.0, 1.0, 1.0, 1.0, 1.0, 1.0, 1.0, 1.0, 1.0, 1.0, 1.0, 1.0, 1.0, 1.0, 1.0, 1.0, 1.0, 1.0, 1.0, 1.0, 1.0, 1.0, 1.0, 1.0, 1.0, 1.0, 1.0, 1.0, 1.0, 1.0, 1.0, 1.0, 1.0, 1.0, 1.0, 1.0, 1.0, 1.0, 1.0, 1.0, 1.0, 1.0, 1.0, 1.0, 1.0, 1.0, 1.0, 1.0, 1.0, 1.0, 1.0, 1.0, 1.0, 1.0, 1.0, 1.0, 1.0, 1.0, 1.0, 1.0, 1.0, 1.0, 1.0, 1.0, 1.0, 1.0, 1.0, 1.0, 1.0, 1.0, 1.0, 1.0, 1.0, 1.0, 1.0, 1.0, 1.0, 1.0, 1.0, 1.0, 1.0, 1.0, 1.0, 1.0, 1.0, 1.0, 1.0, 1.0, 1.0, 1.0, 1.0, 1.0, 1.0, 1.0, 1.0, 1.0, 1.0, 1.0, 1.0, 1.0, 1.0, 1.0, 1.0, 1.0, 1.0, 1.0, 1.0, 1.0, 1.0, 1.0, 1.0, 1.0, 1.0, 1.0, 1.0, 1.0, 1.0, 1.0, 1.0, 1.0, 1.0, 1.0, 1.0, 1.0, 1.0, 1.0, 1.0, 1.0, 1.0, 1.0, 1.0, 1.0, 1.0, 1.0, 1.0, 1.0, 1.0, 1.0, 1.0, 1.0, 1.0, 1.0, 1.0, 1.0, 1.0, 1.0, 1.0, 1.0, 1.0, 1.0, 1.0, 1.0, 1.0, 1.0, 1.0, 1.0, 1.0, 1.0, 1.0, 1.0, 1.0, 1.0, 1.0, 1.0, 1.0, 1.0, 1.0, 1.0, 1.0, 1.0, 1.0, 1.0, 1.0, 1.0, 1.0, 1.0, 1.0, 1.0, 1.0, 1.0, 1.0, 1.0, 1.0, 1.0, 1.0, 1.0, 1.0, 1.0, 1.0, 1.0, 1.0, 1.0, 1.0, 1.0, 1.0, 1.0, 1.0, 1.0, 1.0, 1.0, 1.0, 1.0, 1.0, 1.0, 1.0, 1.0, 1.0, 1.0, 1.0, 1.0, 1.0, 1.0, 1.0, 1.0, 1.0, 1.0, 1.0, 1.0, 1.0, 1.0, 1.0, 1.0, 1.0, 1.0, 1.0, 1.0, 1.0, 1.0, 1.0, 1.0, 1.0, 1.0, 1.0, 1.0, 1.0, 1.0, 1.0, 1.0, 1.0, 1.0, 1.0, 1.0, 1.0, 1.0, 1.0, 1.0, 1.0, 1.0, 1.0, 1.0, 1.0, 1.0, 1.0, 1.0, 1.0, 1.0, 1.0, 1.0, 1.0, 1.0, 1.0, 1.0, 1.0, 1.0, 1.0, 1.0, 1.0, 1.0, 1.0, 1.0, 1.0, 1.0, 1.0, 1.0, 1.0, 1.0, 1.0, 1.0, 1.0, 1.0, 1.0, 1.0, 1.0, 1.0, 1.0, 1.0, 1.0, 1.0, 1.0, 1.0, 1.0, 1.0, 1.0, 1.0, 1.0, 1.0, 1.0, 1.0, 1.0, 1.0, 1.0, 1.0, 1.0, 1.0, 1.0, 1.0, 1.0, 1.0, 1.0, 1.0, 1.0, 1.0, 1.0, 1.0, 1.0, 1.0, 1.0, 1.0, 1.0, 1.0, 1.0, 1.0, 1.0, 1.0, 1.0, 1.0, 1.0, 1.0, 1.0, 1.0, 1.0, 1.0, 1.0, 1.0, 1.0, 1.0, 1.0, 1.0, 1.0, 1.0, 1.0, 1.0, 1.0, 1.0, 1.0, 1.0, 1.0, 1.0, 1.0, 1.0, 1.0, 1.0, 1.0, 1.0, 1.0, 1.0, 1.0, 1.0, 1.0, 1.0, 1.0, 1.0, 1.0, 1.0, 1.0, 1.0, 1.0, 1.0, 1.0, 1.0, 1.0, 1.0, 1.0])
me_cube_005.materials.append(mat_computer_brutalist_cpu_tex)
me_cube_005.update()

# ---- objects
ob_cube = bpy.data.objects.new('Cube', me_cube_001)
ob_cube_001 = bpy.data.objects.new('Cube.001', me_cube_002)
ob_cube_003 = bpy.data.objects.new('Cube.003', me_cube_004)
ob_cube_004 = bpy.data.objects.new('Cube.004', me_cube_005)

# ---- transforms, parenting, visibility, modifiers, constraints
ob_cube.location = (0.0, 0.0, 0.0)
ob_cube_001.location = (0.0, 0.0, 0.0)
ob_cube_003.parent = ob_cube_001
ob_cube_003.location = (0.0, 0.0, 0.0)
ob_cube_004.parent = ob_cube_001
ob_cube_004.location = (0.0, 0.0, 0.0)

# ---- collection membership
col_collection.objects.link(ob_cube)
col_collection.objects.link(ob_cube_001)
col_collection.objects.link(ob_cube_003)
col_collection.objects.link(ob_cube_004)

# ---- scene / render settings (as saved in the file)
scene.frame_start = 1; scene.frame_end = 250; scene.frame_set(2)
scene.render.engine = 'BLENDER_EEVEE_NEXT'
scene.render.fps = 30
scene.cycles.sampling_pattern = 'TABULATED_SOBOL'
scene.eevee.ray_tracing_options.trace_max_roughness = 0.0
bpy.context.view_layer.update()

# ---- added for rendering (the .blend has no active camera and no usable light): camera, sun
cam_auto = bpy.data.cameras.new('AutoCamera')
cam_auto.lens = 50.0
cam_auto.sensor_width = 36.0
cam_auto.clip_end = 1000.0
ob_auto_camera = bpy.data.objects.new('AutoCamera', cam_auto)
scene.collection.objects.link(ob_auto_camera)
ob_auto_camera.location = (2.55386, -3.12725, 2.62321)
ob_auto_camera.rotation_euler = (1.09748, -7.21219e-08, 0.694738)
scene.camera = ob_auto_camera
light_auto_sun = bpy.data.lights.new('AutoSun', 'SUN')
light_auto_sun.energy = 3.0
light_auto_sun.angle = 0.0523599
ob_auto_sun = bpy.data.objects.new('AutoSun', light_auto_sun)
scene.collection.objects.link(ob_auto_sun)
ob_auto_sun.rotation_euler = (0.872665, 0.174533, 0.523599)
bpy.context.view_layer.update()

